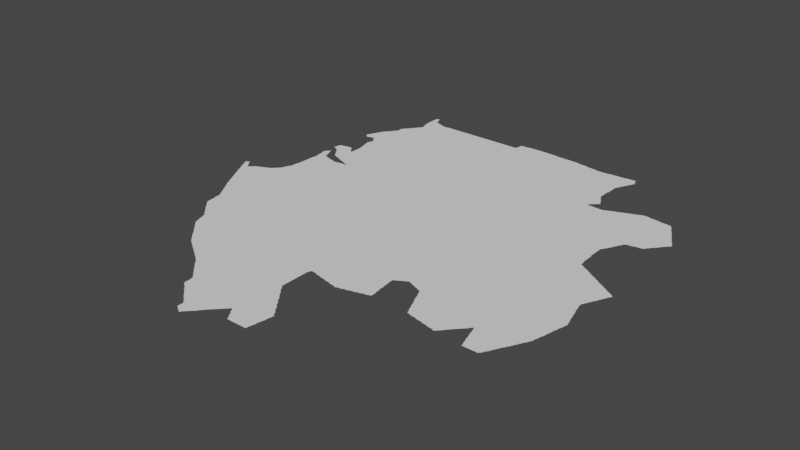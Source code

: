 # Source: gabon.blend  (saved by Blender 3.3.6; exported with 4.5.12 LTS)
import bpy
from mathutils import Matrix  # noqa: F401  (used for matrix-valued properties, if any)

bpy.ops.wm.read_factory_settings(use_empty=True)
scene = bpy.context.scene
scene.name = 'Scene'

# ---- collections
col_collection = bpy.data.collections.new('Collection'); scene.collection.children.link(col_collection)

# ---- node groups
ng_auto_smooth = bpy.data.node_groups.new('Auto Smooth', 'GeometryNodeTree')
_s = ng_auto_smooth.interface.new_socket(name='Geometry', in_out='OUTPUT', socket_type='NodeSocketGeometry')
_s = ng_auto_smooth.interface.new_socket(name='Geometry', in_out='INPUT', socket_type='NodeSocketGeometry')
_s = ng_auto_smooth.interface.new_socket(name='Angle', in_out='INPUT', socket_type='NodeSocketFloat')
_s.subtype = 'ANGLE'
_s.min_value = 0.0
_s.max_value = 3.142
ng_auto_smooth.is_modifier = True
_N = ng_auto_smooth.nodes; _L = ng_auto_smooth.links
n0 = _N.new('NodeGroupOutput'); n0.name = 'Group Output'; n0.location = (480, -100)
n1 = _N.new('NodeGroupInput'); n1.name = 'Group Input'; n1.location = (-420, -300)
n2 = _N.new('NodeGroupInput'); n2.name = 'Group Input.001'; n2.location = (-60, -100)
n3 = _N.new('GeometryNodeSetShadeSmooth'); n3.name = 'Set Shade Smooth'; n3.location = (120, -100)
n3.domain = 'EDGE'
n4 = _N.new('GeometryNodeSetShadeSmooth'); n4.name = 'Set Shade Smooth.001'; n4.location = (300, -100)
n5 = _N.new('GeometryNodeInputMeshEdgeAngle'); n5.name = 'Edge Angle'; n5.location = (-420, -220)
n6 = _N.new('GeometryNodeInputEdgeSmooth'); n6.name = 'Is Edge Smooth'; n6.location = (-60, -160)
n7 = _N.new('GeometryNodeInputShadeSmooth'); n7.name = 'Is Face Smooth'; n7.location = (-240, -340)
n8 = _N.new('FunctionNodeBooleanMath'); n8.name = 'Boolean Math'; n8.location = (-60, -220)
n9 = _N.new('FunctionNodeCompare'); n9.name = 'Compare'; n9.location = (-240, -180)
n9.operation = 'LESS_EQUAL'
_L.new(n5.outputs[0], n9.inputs[0])
_L.new(n4.outputs[0], n0.inputs[0])
_L.new(n1.outputs[1], n9.inputs[1])
_L.new(n9.outputs[0], n8.inputs[0])
_L.new(n7.outputs[0], n8.inputs[1])
_L.new(n2.outputs[0], n3.inputs[0])
_L.new(n6.outputs[0], n3.inputs[1])
_L.new(n3.outputs[0], n4.inputs[0])
_L.new(n8.outputs[0], n3.inputs[2])
n0.is_active_output = True

# ---- world
world_world = bpy.data.worlds.new('World'); scene.world = world_world
world_world.use_nodes = True; world_world.node_tree.nodes.clear()
_N = world_world.node_tree.nodes; _L = world_world.node_tree.links
n0 = _N.new('ShaderNodeOutputWorld'); n0.name = 'World Output'; n0.location = (300, 300)
n1 = _N.new('ShaderNodeBackground'); n1.name = 'Background'; n1.location = (10, 300)
n1.inputs[0].default_value = (0.05088, 0.05088, 0.05088, 1.0)
_L.new(n1.outputs[0], n0.inputs[0])
n0.is_active_output = True
world_world.color = (0.05088, 0.05088, 0.05088)
world_world.use_sun_shadow = False
world_world.sun_shadow_jitter_overblur = 0.0

# ---- meshes
me_mesh = bpy.data.meshes.new('Mesh')
me_mesh.from_pydata([(8.84, -0.9619, -7.018e-08), (8.86, -1.002, -8.821e-08), (8.856, -0.988, -7.753e-08), (8.851, -0.9693, -9.11e-08), (8.88, -1.04, -3.329e-08), (8.876, -1.027, -7.28e-08), (8.871, -1.009, -9.11e-08), (8.896, -1.067, -7.38e-08), (8.891, -1.049, -8.971e-08), (8.915, -0.9681, -9.988e-08), (8.917, -1.107, -7.058e-08), (8.911, -1.089, -8.754e-08), (8.937, -1.147, -7.058e-08), (8.932, -1.129, -8.785e-08), (8.93, -1.11, -9.824e-08), (8.957, -1.186, -6.638e-08), (8.952, -1.169, -8.711e-08), (8.95, -1.15, -9.952e-08), (8.696, -0.6874, -7.311e-08), (8.694, -0.6722, -7.848e-08), (8.717, -0.7266, -7.167e-08), (8.712, -0.7089, -8.785e-08), (8.71, -0.69, -9.926e-08), (8.71, -0.67, -9.848e-08), (8.714, -0.656, -7.166e-08), (8.737, -0.7662, -6.638e-08), (8.732, -0.7487, -8.684e-08), (8.73, -0.73, -9.777e-08), (8.77, -0.69, -1.008e-07), (8.731, -0.6506, -9.842e-08), (8.758, -0.8055, -6.409e-08), (8.753, -0.7887, -8.566e-08), (8.75, -0.77, -9.76e-08), (8.789, -0.7105, -9.911e-08), (8.76, -0.6581, -6.955e-08), (8.748, -0.6514, -8.791e-08), (8.778, -0.8444, -5.771e-08), (8.774, -0.8285, -8.278e-08), (8.77, -0.8098, -9.797e-08), (8.778, -0.76, -9.988e-08), (8.766, -0.6723, -8.043e-08), (8.799, -0.8837, -5.438e-08), (8.794, -0.8684, -8.25e-08), (8.79, -0.8497, -9.5e-08), (8.802, -0.7165, -7.85e-08), (8.784, -0.6941, -7.025e-08), (8.819, -0.9224, -9.126e-08), (8.815, -0.9081, -8.032e-08), (8.811, -0.8895, -9.422e-08), (8.909, -0.802, -9.988e-08), (8.83, -0.77, -9.767e-08), (8.82, -0.74, -3.696e-08), (8.808, -0.7315, -8.67e-08), (8.835, -0.9481, -7.855e-08), (8.831, -0.9295, -9.317e-08), (8.842, -0.7726, -9.701e-08), (8.826, -0.7523, -7.935e-08), (8.841, -0.7684, -4.772e-08), (8.84, -0.765, -3.329e-08), (8.848, -0.7726, -8.967e-08), (8.849, -0.7688, -4.217e-08), (8.855, -0.7655, -8.301e-08), (8.859, -0.7588, -4.217e-08), (8.872, -0.7518, -8.358e-08), (8.879, -0.7388, -4.217e-08), (8.892, -0.7318, -8.564e-08), (8.899, -0.7188, -6.644e-08), (8.912, -0.7118, -8.602e-08), (8.919, -0.6988, -4.217e-08), (8.932, -0.6951, -8.504e-08), (8.951, -0.691, -9.198e-08), (8.958, -0.68, -4.162e-08), (8.737, -0.6381, -5.28e-08), (9.217, -1.625, -6.249e-08), (9.212, -1.609, -9.706e-08), (9.24, -1.743, -4.439e-08), (9.239, -1.728, -6.187e-08), (9.237, -1.709, -7.816e-08), (9.236, -1.689, -8.818e-08), (9.234, -1.67, -9.109e-08), (9.233, -1.65, -8.92e-08), (9.23, -1.63, -9.677e-08), (9.26, -1.885, -7.64e-08), (9.259, -1.868, -6.48e-08), (9.257, -1.849, -7.816e-08), (9.256, -1.829, -8.819e-08), (9.254, -1.81, -8.819e-08), (9.253, -1.79, -9.447e-08), (9.251, -1.77, -9.202e-08), (9.25, -1.75, -9.536e-08), (9.32, -1.434, -9.988e-08), (9.275, -1.905, -7.135e-08), (9.27, -1.89, -9.428e-08), (9.018, -1.303, -7.613e-08), (9.013, -1.288, -8.498e-08), (9.035, -1.327, -7.551e-08), (9.03, -1.31, -9.41e-08), (9.057, -1.365, -6.516e-08), (9.052, -1.349, -8.612e-08), (9.09, -1.329, -9.988e-08), (9.079, -1.402, -4.412e-08), (9.074, -1.388, -7.794e-08), (9.07, -1.37, -9.467e-08), (9.096, -1.427, -7.195e-08), (9.091, -1.409, -9.653e-08), (9.118, -1.464, -6.193e-08), (9.112, -1.449, -8.536e-08), (9.11, -1.43, -9.896e-08), (9.14, -1.502, -4.162e-08), (9.135, -1.488, -7.619e-08), (9.13, -1.47, -9.528e-08), (9.157, -1.526, -7.01e-08), (9.151, -1.509, -8.959e-08), (9.178, -1.563, -5.28e-08), (9.173, -1.548, -9.05e-08), (9.17, -1.53, -9.7e-08), (9.195, -1.587, -7.551e-08), (9.191, -1.569, -9.909e-08), (8.977, -1.226, -6.748e-08), (8.972, -1.209, -8.684e-08), (8.97, -1.19, -9.705e-08), (8.998, -1.265, -8.154e-08), (8.993, -1.249, -8.566e-08), (8.99, -1.23, -9.61e-08), (9.01, -1.27, -9.896e-08), (9.313, -0.7321, -9.988e-08), (8.972, -0.6758, -8.531e-08), (8.991, -0.6714, -6.039e-08), (9.012, -0.6566, -7.401e-08), (9.031, -0.6518, -9.156e-08), (9.05, -0.65, -9.814e-08), (9.071, -0.6324, -8.95e-08), (9.111, -0.6131, -9.895e-08), (9.09, -0.63, -9.744e-08), (9.053, -0.6373, -6.733e-08), (9.094, -0.6179, -6.3e-08), (9.13, -0.6101, -9.398e-08), (9.136, -0.5971, -6.023e-08), (9.151, -0.5907, -9.294e-08), (9.156, -0.5759, -6.703e-08), (9.17, -0.5705, -9.399e-08), (9.176, -0.5559, -6.703e-08), (9.19, -0.5505, -8.883e-08), (9.196, -0.5359, -6.703e-08), (9.216, -0.5153, -6.597e-08), (9.21, -0.5305, -9.257e-08), (9.23, -0.51, -9.681e-08), (9.233, -0.4911, -8.723e-08), (9.237, -0.4738, -6.638e-08), (9.25, -0.47, -9.697e-08), (9.252, -0.4511, -8.785e-08), (9.257, -0.4321, -9.383e-08), (9.271, -0.4108, -8.826e-08), (9.276, -0.392, -7.323e-08), (9.28, -0.3767, -4.439e-08), (9.56, -2.282, -6.886e-08), (9.557, -2.268, -7.142e-08), (9.554, -2.249, -9.052e-08), (9.577, -2.327, -6.825e-08), (9.574, -2.309, -9.436e-08), (9.571, -2.29, -9.246e-08), (9.594, -2.368, -8.092e-08), (9.591, -2.349, -9.234e-08), (9.295, -1.926, -7.491e-08), (9.314, -1.946, -7.382e-08), (9.31, -1.93, -9.76e-08), (9.333, -1.967, -7.732e-08), (9.33, -1.95, -9.926e-08), (9.56, -1.644, -9.988e-08), (9.36, -2.0, -3.329e-08), (9.353, -1.988, -7.999e-08), (9.35, -1.97, -9.749e-08), (9.372, -2.008, -8.024e-08), (9.399, -2.041, -4.217e-08), (9.392, -2.028, -9.451e-08), (9.418, -2.062, -5.327e-08), (9.412, -2.048, -8.906e-08), (9.438, -2.082, -7.659e-08), (9.431, -2.069, -8.928e-08), (9.457, -2.103, -6.126e-08), (9.451, -2.089, -9.083e-08), (9.477, -2.124, -8.296e-08), (9.471, -2.109, -9.185e-08), (9.496, -2.144, -6.703e-08), (9.49, -2.13, -9.399e-08), (9.515, -2.165, -7.135e-08), (9.51, -2.15, -9.451e-08), (9.54, -2.223, -4.439e-08), (9.537, -2.208, -7.513e-08), (9.533, -2.189, -8.694e-08), (9.53, -2.17, -9.647e-08), (9.55, -2.23, -9.339e-08), (9.631, -2.095, -9.988e-08), (9.29, -1.91, -9.409e-08), (9.783, -0.76, -9.988e-08), (9.291, -0.3705, -9.317e-08), (9.294, -0.3508, -8.639e-08), (9.382, -0.3134, -9.988e-08), (9.295, -0.3328, -9.084e-08), (9.297, -0.31, -8.324e-08), (9.298, -0.2906, -7.305e-08), (9.299, -0.2718, -5.842e-08), (9.3, -0.2527, -4.717e-08), (9.31, -0.25, -9.77e-08), (9.31, -0.23, -9.513e-08), (9.311, -0.21, -9.468e-08), (9.312, -0.1903, -9.357e-08), (9.313, -0.1704, -9.273e-08), (9.314, -0.1503, -8.819e-08), (9.315, -0.13, -8.74e-08), (9.316, -0.1104, -8.164e-08), (9.317, -0.09006, -8.088e-08), (9.318, -0.07, -7.491e-08), (9.318, -0.05, -7.491e-08), (9.318, -0.03, -7.491e-08), (9.318, -0.01116, -8.425e-08), (9.43, 0.001094, -9.988e-08), (9.584, -0.1398, -9.988e-08), (9.774, -2.566, -7.468e-08), (9.794, -2.587, -7.698e-08), (9.79, -2.57, -9.948e-08), (9.813, -2.607, -7.778e-08), (9.81, -2.59, -9.778e-08), (9.84, -2.64, -3.329e-08), (9.832, -2.628, -8.229e-08), (9.859, -2.661, -4.217e-08), (9.852, -2.648, -8.368e-08), (9.879, -2.681, -7.115e-08), (9.872, -2.668, -9.03e-08), (9.897, -2.441, -9.988e-08), (9.898, -2.702, -5.327e-08), (9.891, -2.689, -8.835e-08), (9.917, -2.723, -8.014e-08), (9.911, -2.709, -9.321e-08), (9.619, -2.401, -4.217e-08), (9.612, -2.388, -8.469e-08), (9.639, -2.423, -7.674e-08), (9.632, -2.408, -8.776e-08), (9.658, -2.442, -5.327e-08), (9.651, -2.429, -8.401e-08), (9.677, -2.463, -6.126e-08), (9.671, -2.449, -9.349e-08), (9.697, -2.484, -6.354e-08), (9.691, -2.469, -9.015e-08), (9.716, -2.504, -6.703e-08), (9.71, -2.49, -9.294e-08), (9.735, -2.525, -7.135e-08), (9.73, -2.51, -9.492e-08), (9.755, -2.546, -7.037e-08), (9.75, -2.53, -9.587e-08), (9.77, -2.55, -9.489e-08), (10.05, -1.684, -9.988e-08), (9.73, 0.1299, -9.977e-08), (10.14, -2.881, -5.527e-08), (10.15, -2.887, -8.784e-08), (10.17, -2.904, -7.166e-08), (10.17, -2.89, -9.773e-08), (10.2, -2.922, -5.28e-08), (10.19, -2.909, -9.886e-08), (10.21, -2.927, -8.888e-08), (10.23, -2.944, -7.311e-08), (10.23, -2.93, -9.614e-08), (9.937, -2.743, -7.962e-08), (9.931, -2.729, -9.185e-08), (9.951, -2.748, -8.804e-08), (9.972, -2.765, -8.056e-08), (9.995, -2.783, -8.202e-08), (9.99, -2.77, -9.542e-08), (10.02, -2.8, -4.162e-08), (10.01, -2.789, -9.755e-08), (10.03, -2.806, -8.519e-08), (10.05, -2.823, -6.95e-08), (10.05, -2.81, -9.429e-08), (10.08, -2.841, -7.04e-08), (10.07, -2.829, -8.978e-08), (10.09, -2.847, -8.238e-08), (10.11, -2.864, -6.869e-08), (10.11, -2.85, -9.977e-08), (10.13, -2.869, -9.659e-08), (10.3, -2.399, -9.988e-08), (10.2, -0.2288, -9.988e-08), (8.9, -1.08, -6.136e-08), (8.743, -0.6371, 6.576e-08), (9.2, -1.6, -3.622e-08), (9.04, -1.34, 3.329e-08), (9.0, -0.66, 3.329e-08), (9.26, -0.42, 3.329e-08), (9.58, -2.34, 3.329e-08), (9.6, -2.38, -3.691e-08), (9.38, -2.02, 3.329e-08), (9.82, -2.62, -3.572e-08), (9.96, -2.76, 3.329e-08), (9.3, 0.2527, -4.717e-08), (9.298, 0.271, -7.14e-08), (9.296, 0.2908, -8.359e-08), (9.295, 0.3091, -7.787e-08), (9.32, 0.01001, -9.526e-08), (9.32, 0.06469, -4.578e-08), (9.32, 0.1325, -4.703e-08), (9.317, 0.1511, -7.588e-08), (9.314, 0.1904, -8.788e-08), (9.312, 0.2104, -8.963e-08), (9.311, 0.2304, -9.228e-08), (9.31, 0.25, -1.064e-07), (9.312, 0.3285, -9.463e-08), (9.33, 0.07, -9.881e-08), (9.33, 0.09, -9.364e-08), (9.33, 0.11, -9.364e-08), (9.33, 0.13, -9.963e-08), (9.316, 0.171, -9.279e-08), (9.37, 0.33, -1.006e-07), (9.41, 0.23, -9.742e-08), (9.382, 0.3263, -8.572e-08), (9.408, 0.2491, -9.277e-08), (9.39, 0.2897, -9.339e-08), (9.386, 0.309, -8.565e-08), (9.405, 0.2683, -8.025e-08), (9.401, 0.2824, -4.412e-08), (9.43, 0.1898, -9.677e-08), (9.427, 0.2089, -8.664e-08), (9.423, 0.2273, -6.733e-08), (9.449, 0.1856, -8.627e-08), (9.468, 0.1825, -7.38e-08), (9.49, 0.1694, -9.414e-08), (9.482, 0.18, -4.162e-08), (9.498, 0.3165, -5.868e-08), (9.509, 0.1669, -8.954e-08), (9.515, 0.2967, -6.921e-08), (9.51, 0.3105, -9.317e-08), (9.529, 0.1638, -8.023e-08), (9.531, 0.2931, -9.103e-08), (9.569, 0.1482, -9.627e-08), (9.55, 0.1499, -9.692e-08), (9.545, 0.161, -5.375e-08), (9.555, 0.279, -5.375e-08), (9.55, 0.2902, -9.679e-08), (9.571, 0.2751, -8.707e-08), (9.589, 0.1451, -8.494e-08), (9.6, 0.26, -3.329e-08), (9.591, 0.271, -9.338e-08), (9.816, 0.4431, -9.988e-08), (9.3, 0.3219, -4.162e-08), (9.297, 0.5147, -6.685e-08), (9.299, 0.527, -5.76e-08), (9.311, 0.5118, -8.894e-08), (9.31, 0.53, -9.848e-08), (9.311, 0.5495, -9.319e-08), (9.314, 0.5692, -9.373e-08), (9.316, 0.5888, -8.016e-08), (9.319, 0.6059, -5.327e-08), (9.318, 0.3422, -7.301e-08), (9.331, 0.3492, -9.099e-08), (9.333, 0.4973, -6.541e-08), (9.33, 0.51, -9.926e-08), (9.37, 0.5462, -9.988e-08), (9.33, 0.61, -9.77e-08), (9.331, 0.6226, -7.237e-08), (9.337, 0.3645, -8.384e-08), (9.35, 0.3696, -9.492e-08), (9.356, 0.3862, -9.988e-08), (9.356, 0.3885, -5.993e-08), (9.357, 0.39, -3.329e-08), (9.358, 0.3862, -4.994e-08), (9.358, 0.3887, -4.994e-08), (9.353, 0.3824, -8.99e-08), (9.354, 0.3862, -4.217e-08), (9.357, 0.3824, -8.99e-08), (9.349, 0.3812, -4.217e-08), (9.351, 0.493, -9.076e-08), (9.351, 0.6244, -8.815e-08), (9.368, 0.3491, -8.872e-08), (9.364, 0.3681, -7.581e-08), (9.36, 0.3819, -4.162e-08), (9.375, 0.4783, -5.693e-08), (9.37, 0.49, -9.606e-08), (9.371, 0.6265, -9.191e-08), (9.399, 0.4588, -7.144e-08), (9.392, 0.4722, -9.7e-08), (9.39, 0.6283, -9.422e-08), (9.417, 0.4346, -6.95e-08), (9.411, 0.451, -8.978e-08), (9.41, 0.6299, -9.655e-08), (9.44, 0.3981, -4.162e-08), (9.434, 0.4123, -7.608e-08), (9.43, 0.4302, -9.396e-08), (9.515, 0.4545, -9.988e-08), (9.432, 0.6419, -7.405e-08), (9.457, 0.3757, -6.354e-08), (9.452, 0.3913, -9.73e-08), (9.471, 0.6459, -9.822e-08), (9.451, 0.6439, -8.802e-08), (9.48, 0.34, -3.329e-08), (9.475, 0.3527, -7.37e-08), (9.47, 0.3703, -9.474e-08), (9.492, 0.3316, -8.367e-08), (9.49, 0.6478, -9.357e-08), (9.509, 0.6487, -8.279e-08), (9.547, 0.6076, -8.512e-08), (9.528, 0.6282, -8.616e-08), (9.55, 0.59, -9.926e-08), (9.54, 0.62, -3.329e-08), (9.59, 0.5495, -9.348e-08), (9.57, 0.5698, -9.677e-08), (9.566, 0.5867, -7.469e-08), (9.615, 0.51, -9.988e-08), (9.605, 0.535, -9.688e-08), (9.584, 0.5653, -7.132e-08), (9.417, 0.64, -4.439e-08), (9.522, 0.6422, -5.327e-08), (9.56, 0.9367, -6.761e-08), (9.558, 0.9517, -7.14e-08), (9.58, 0.8581, -4.162e-08), (9.578, 0.8722, -7.242e-08), (9.575, 0.8911, -9.361e-08), (9.572, 0.9106, -8.963e-08), (9.57, 0.9302, -9.439e-08), (9.6, 0.7781, -4.162e-08), (9.598, 0.7921, -6.784e-08), (9.595, 0.8111, -8.519e-08), (9.593, 0.8307, -8.92e-08), (9.59, 0.8503, -9.349e-08), (9.357, 1.157, -6.126e-08), (9.356, 1.168, -6.646e-08), (9.36, 1.18, -3.329e-08), (9.377, 1.137, -6.126e-08), (9.371, 1.151, -9.185e-08), (9.376, 1.208, -7.205e-08), (9.38, 1.222, -4.162e-08), (9.397, 1.117, -6.126e-08), (9.391, 1.131, -9.23e-08), (9.371, 1.189, -9.229e-08), (9.391, 1.229, -9.118e-08), (9.395, 1.248, -8.025e-08), (9.399, 1.262, -4.412e-08), (9.41, 1.112, -8.882e-08), (9.56, 1.271, -9.988e-08), (9.411, 1.269, -9.317e-08), (9.429, 1.115, -8.182e-08), (9.415, 1.288, -8.456e-08), (9.448, 1.118, -6.207e-08), (9.45, 1.13, -9.926e-08), (9.469, 1.131, -9.677e-08), (9.489, 1.134, -8.586e-08), (9.508, 1.138, -9.083e-08), (9.538, 1.116, -6.193e-08), (9.532, 1.131, -9.941e-08), (9.557, 0.9655, -6.685e-08), (9.56, 1.078, -4.162e-08), (9.555, 1.092, -7.855e-08), (9.57, 0.97, -9.681e-08), (9.574, 0.9882, -8.238e-08), (9.579, 1.002, -4.412e-08), (9.577, 1.055, -6.95e-08), (9.571, 1.071, -8.94e-08), (9.55, 1.11, -9.467e-08), (9.591, 1.009, -9.243e-08), (9.59, 1.022, -4.162e-08), (9.59, 1.03, -3.329e-08), (9.593, 1.028, -9.123e-08), (9.587, 1.036, -6.511e-08), (9.59, 1.05, -9.704e-08), (9.419, 1.304, -5.438e-08), (9.43, 1.31, -9.34e-08), (9.434, 1.328, -8.25e-08), (9.439, 1.345, -5.951e-08), (9.45, 1.35, -9.626e-08), (9.454, 1.368, -8.424e-08), (9.458, 1.386, -7.702e-08), (9.47, 1.39, -9.681e-08), (9.473, 1.408, -8.363e-08), (9.479, 1.421, -7.967e-08), (9.497, 1.444, -6.326e-08), (9.492, 1.429, -9.368e-08), (9.511, 1.449, -8.831e-08), (9.516, 1.465, -6.796e-08), (9.53, 1.47, -9.177e-08), (9.535, 1.486, -7.491e-08), (9.55, 1.49, -9.924e-08), (9.553, 1.508, -7.012e-08), (9.56, 1.52, -3.329e-08), (9.572, 1.528, -8.587e-08), (9.578, 1.542, -5.327e-08), (9.591, 1.549, -9.348e-08), (9.607, 0.1421, -6.981e-08), (9.612, 0.2568, -8.066e-08), (9.63, 0.1293, -9.402e-08), (9.62, 0.14, -3.329e-08), (9.631, 0.2528, -9.602e-08), (9.65, 0.1273, -9.435e-08), (9.655, 0.2383, -5.693e-08), (9.65, 0.25, -9.681e-08), (9.67, 0.128, -9.411e-08), (9.671, 0.2346, -9.021e-08), (9.69, 0.1286, -9.507e-08), (9.698, 0.22, -4.162e-08), (9.691, 0.2307, -9.779e-08), (9.71, 0.1297, -9.561e-08), (9.712, 0.2164, -8.297e-08), (9.738, 0.14, -4.162e-08), (9.731, 0.2122, -9.135e-08), (9.75, 0.14, -6.313e-08), (9.754, 0.1981, -6.084e-08), (9.75, 0.21, -9.781e-08), (9.771, 0.1416, -7.758e-08), (9.771, 0.1942, -8.883e-08), (9.791, 0.1421, -8.219e-08), (9.798, 0.18, -4.162e-08), (9.791, 0.1907, -9.69e-08), (9.81, 0.1433, -8.84e-08), (9.812, 0.1764, -8.297e-08), (9.845, 0.1447, -9.818e-08), (9.831, 0.1443, -9.004e-08), (9.831, 0.1722, -9.825e-08), (9.848, 0.16, -4.162e-08), (9.855, 0.1447, -8.74e-08), (9.856, 0.1577, -6.511e-08), (9.85, 0.17, -9.77e-08), (9.865, 0.145, -9.739e-08), (9.865, 0.155, -8.761e-08), (9.611, 0.5335, -5.993e-08), (9.61, 0.5362, -4.994e-08), (9.61, 0.5375, -3.329e-08), (9.614, 0.5335, -7.051e-08), (9.615, 0.5362, -4.994e-08), (9.615, 0.5387, -4.994e-08), (9.603, 0.5433, -6.293e-08), (9.6, 0.55, -3.329e-08), (9.617, 0.545, -8.324e-08), (9.617, 0.555, -8.324e-08), (9.617, 0.57, -8.324e-08), (9.617, 0.59, -8.324e-08), (9.617, 0.61, -8.324e-08), (9.618, 0.6294, -9.136e-08), (9.689, 0.7272, -9.988e-08), (9.618, 0.65, -8.321e-08), (9.618, 0.67, -7.491e-08), (9.618, 0.69, -7.491e-08), (9.618, 0.7106, -7.305e-08), (9.616, 0.731, -8.279e-08), (9.613, 0.7507, -8.874e-08), (9.611, 0.7703, -9.791e-08), (9.904, 1.279, -9.988e-08), (9.593, 1.022, -9.487e-08), (9.597, 1.564, -7.897e-08), (9.61, 1.57, -9.399e-08), (9.615, 1.59, -8.875e-08), (9.614, 1.611, -9.07e-08), (9.613, 1.63, -9.746e-08), (9.612, 1.65, -9.159e-08), (9.613, 1.668, -8.238e-08), (9.619, 1.681, -6.6e-08), (9.632, 1.689, -8.791e-08), (9.638, 1.704, -7.609e-08), (9.651, 1.709, -9.306e-08), (9.656, 1.725, -6.973e-08), (9.67, 1.73, -9.677e-08), (9.674, 1.747, -7.55e-08), (9.69, 1.75, -9.926e-08), (9.693, 1.768, -8.346e-08), (9.699, 1.781, -4.217e-08), (9.711, 1.789, -9.505e-08), (9.717, 1.804, -6.023e-08), (9.73, 1.81, -9.399e-08), (9.736, 1.826, -7.166e-08), (9.886, 1.771, -9.988e-08), (9.75, 1.83, -9.76e-08), (9.754, 1.847, -7.877e-08), (9.76, 1.86, -3.329e-08), (9.772, 1.868, -9.541e-08), (9.778, 1.882, -7.253e-08), (9.791, 1.889, -9.427e-08), (9.797, 1.904, -8.059e-08), (9.81, 1.91, -9.5e-08), (9.779, 2.055, -4.606e-08), (9.777, 2.071, -7.658e-08), (9.774, 2.091, -8.897e-08), (9.773, 2.11, -8.997e-08), (9.773, 2.13, -9.34e-08), (9.773, 2.2, -9.156e-08), (9.799, 1.974, -5.327e-08), (9.796, 1.991, -8.417e-08), (9.794, 2.011, -8.674e-08), (9.792, 2.031, -9.039e-08), (9.79, 2.05, -9.732e-08), (9.809, 2.249, -9.988e-08), (9.809, 1.921, -4.217e-08), (9.81, 1.928, -4.162e-08), (9.813, 1.922, -8.99e-08), (9.813, 1.928, -8.99e-08), (9.809, 1.936, -6.313e-08), (9.811, 1.951, -9.751e-08), (9.81, 1.97, -9.77e-08), (9.928, 2.063, -9.988e-08), (9.87, 2.21, -9.903e-08), (9.85, 2.23, -9.848e-08), (9.866, 2.224, -6.614e-08), (9.889, 2.209, -9.095e-08), (9.93, 2.19, -9.86e-08), (9.909, 2.205, -8.057e-08), (9.773, 2.25, -9.156e-08), (9.772, 2.27, -9.427e-08), (9.771, 2.29, -9.49e-08), (9.771, 2.31, -9.275e-08), (9.773, 2.323, -7.341e-08), (9.791, 2.328, -9.15e-08), (9.828, 2.309, -9.536e-08), (9.81, 2.33, -9.848e-08), (9.814, 2.342, -6.3e-08), (9.845, 2.269, -8.901e-08), (9.83, 2.29, -9.681e-08), (9.824, 2.329, -7.955e-08), (9.821, 2.342, -4.412e-08), (9.849, 2.249, -8.953e-08), (9.841, 2.286, -5.845e-08), (10.59, 0.502, -9.988e-08), (10.44, 1.606, -9.988e-08), (9.925, 2.201, -5.375e-08), (9.949, 2.187, -8.686e-08), (9.967, 2.183, -7.13e-08), (9.989, 2.169, -9.115e-08), (9.98, 2.18, -3.329e-08), (10.03, 2.15, -9.648e-08), (10.01, 2.165, -8.209e-08), (10.02, 2.161, -5.375e-08), (10.09, 2.15, -9.932e-08), (10.05, 2.15, -9.578e-08), (10.12, 2.16, -5.535e-08), (10.11, 2.15, -9.733e-08), (10.23, 2.112, -9.988e-08), (10.26, 2.16, -6.243e-08), (10.52, -3.202, -7.626e-08), (10.54, -3.224, -8.096e-08), (10.53, -3.209, -8.928e-08), (10.56, -3.243, -6.126e-08), (10.55, -3.229, -9.409e-08), (10.26, -2.962, -5.868e-08), (10.25, -2.95, -9.489e-08), (10.27, -2.968, -8.969e-08), (10.29, -2.985, -7.491e-08), (10.29, -2.97, -9.941e-08), (10.32, -3.002, -6.193e-08), (10.31, -2.99, -9.466e-08), (10.33, -3.008, -8.867e-08), (10.35, -3.027, -8.026e-08), (10.37, -3.047, -8.951e-08), (10.37, -3.03, -9.926e-08), (10.4, -3.08, -3.329e-08), (10.39, -3.067, -7.894e-08), (10.39, -3.05, -9.926e-08), (10.42, -3.1, -3.329e-08), (10.41, -3.088, -8.794e-08), (10.43, -3.108, -9.309e-08), (10.46, -3.141, -7.049e-08), (10.45, -3.128, -8.5e-08), (10.48, -3.161, -7.096e-08), (10.47, -3.148, -8.602e-08), (10.5, -3.182, -7.598e-08), (10.49, -3.169, -8.768e-08), (10.51, -3.189, -8.928e-08), (11.08, -1.704, -9.988e-08), (10.58, -0.9507, -9.988e-08), (10.73, -3.527, -7.732e-08), (10.75, -3.546, -7.382e-08), (10.75, -3.53, -9.926e-08), (10.77, -3.565, -7.166e-08), (10.77, -3.55, -9.636e-08), (10.79, -3.584, -6.796e-08), (10.79, -3.57, -9.785e-08), (10.82, -3.603, -6.633e-08), (10.81, -3.59, -9.202e-08), (10.84, -3.623, -6.126e-08), (10.83, -3.609, -9.185e-08), (10.86, -3.642, -7.598e-08), (10.85, -3.629, -9.033e-08), (10.88, -3.661, -4.217e-08), (10.87, -3.648, -8.654e-08), (10.58, -3.263, -8.07e-08), (10.57, -3.249, -9.707e-08), (10.6, -3.284, -6.703e-08), (10.59, -3.27, -8.951e-08), (10.62, -3.304, -6.703e-08), (10.61, -3.29, -9.399e-08), (10.64, -3.325, -7.275e-08), (10.63, -3.31, -9.278e-08), (10.66, -3.462, -7.501e-08), (10.66, -3.45, -8.563e-08), (10.66, -3.43, -8.74e-08), (10.66, -3.41, -8.74e-08), (10.66, -3.37, -8.735e-08), (10.65, -3.349, -9.868e-08), (10.65, -3.33, -9.476e-08), (10.68, -3.481, -4.217e-08), (10.67, -3.468, -9.126e-08), (10.87, -3.294, -9.988e-08), (10.69, -3.488, -8.231e-08), (10.71, -3.507, -8.205e-08), (10.73, -3.51, -9.97e-08), (10.66, -2.959, -9.988e-08), (11.14, -1.063, -9.988e-08), (11.13, -0.3557, -9.988e-08), (11.0, -3.849, -6.837e-08), (11.01, -3.864, -7.025e-08), (11.01, -3.85, -9.848e-08), (11.04, -3.881, -4.412e-08), (11.03, -3.869, -9.182e-08), (11.1, -3.797, -9.988e-08), (11.05, -3.886, -8.935e-08), (11.07, -3.903, -6.516e-08), (11.07, -3.89, -9.224e-08), (11.1, -3.92, -3.329e-08), (11.09, -3.908, -8.826e-08), (11.11, -3.922, -5.771e-08), (11.11, -3.909, -9.294e-08), (11.13, -3.889, -9.044e-08), (11.12, -3.903, -6.126e-08), (11.14, -3.884, -6.326e-08), (11.15, -3.869, -8.928e-08), (11.16, -3.862, -5.327e-08), (11.17, -3.849, -8.835e-08), (11.18, -3.841, -4.217e-08), (10.9, -3.68, -3.329e-08), (10.89, -3.668, -8.403e-08), (10.91, -3.687, -8.53e-08), (10.93, -3.706, -7.766e-08), (10.93, -3.69, -9.926e-08), (10.95, -3.726, -7.468e-08), (10.95, -3.71, -9.67e-08), (10.97, -3.745, -7.135e-08), (10.97, -3.73, -9.597e-08), (11.0, -3.83, -7.491e-08), (11.0, -3.79, -4.994e-08), (11.0, -3.766, -6.511e-08), (10.99, -3.75, -9.427e-08), (11.03, -3.6, -9.988e-08), (11.0, -3.812, -8.727e-08), (11.19, -3.828, -8.602e-08), (11.29, -3.44, -9.988e-08), (11.14, -2.725, -9.988e-08), (11.35, 0.3577, -9.988e-08), (11.2, -3.821, -4.217e-08), (11.21, -3.808, -8.368e-08), (11.23, -3.788, -7.842e-08), (11.25, -3.767, -9.284e-08), (11.24, -3.78, -3.329e-08), (11.25, -3.75, -9.664e-08), (11.27, -3.747, -7.766e-08), (11.27, -3.73, -9.292e-08), (11.29, -3.726, -7.468e-08), (11.29, -3.71, -9.76e-08), (11.3, -3.706, -8.43e-08), (11.31, -3.69, -9.587e-08), (11.32, -3.685, -7.135e-08), (11.33, -3.67, -9.5e-08), (11.35, -3.65, -9.128e-08), (11.34, -3.664, -6.703e-08), (11.36, -3.644, -6.873e-08), (11.37, -3.629, -9.185e-08), (11.38, -3.623, -7.763e-08), (11.39, -3.609, -9.003e-08), (11.4, -3.603, -5.28e-08), (11.41, -3.589, -8.928e-08), (11.42, -3.582, -7.249e-08), (11.43, -3.569, -9.183e-08), (11.44, -3.561, -6.674e-08), (11.45, -3.548, -8.602e-08), (11.47, -3.528, -7.917e-08), (11.46, -3.541, -4.217e-08), (11.52, -3.526, -1.49e-07), (11.48, -3.496, -9.988e-08), (11.49, -3.504, -4.994e-08), (11.5, -3.501, -5.993e-08), (11.5, -3.504, -4.994e-08), (11.5, -3.501, -5.993e-08), (11.49, -3.507, -6.326e-08), (11.48, -3.514, -7.222e-08), (11.49, -3.51, -6.358e-08), (11.51, -3.199, -9.988e-08), (11.51, -3.509, -9.182e-08), (11.51, -3.455, -9.988e-08), (11.51, -3.062, -9.988e-08), (11.52, -2.894, -9.988e-08), (11.52, -2.587, -7.491e-08), (11.44, -2.182, -9.988e-08), (11.52, -1.58, -9.988e-08), (11.51, -1.259, -9.988e-08), (11.51, -1.121, -9.988e-08), (11.52, -1.0, -9.988e-08), (12.0, -0.828, -9.988e-08), (11.54, -3.562, -4.412e-08), (11.53, -3.548, -8.282e-08), (11.53, -3.53, 7.998e-08), (11.56, -3.586, -6.869e-08), (11.55, -3.569, -1.654e-08), (11.58, -3.622, -7.186e-08), (11.57, -3.608, -8.282e-08), (11.57, -3.59, -9.76e-08), (11.6, -3.646, -6.869e-08), (11.59, -3.629, -9.182e-08), (11.62, -3.682, -4.412e-08), (11.61, -3.668, -9.617e-08), (11.61, -3.65, -9.677e-08), (11.69, -3.569, -9.988e-08), (11.63, -3.686, -9.139e-08), (11.65, -3.686, -8.99e-08), (11.67, -3.686, -8.99e-08), (11.69, -3.686, -8.99e-08), (11.71, -3.686, -8.99e-08), (11.73, -3.686, -8.99e-08), (11.75, -3.686, -8.99e-08), (11.77, -3.686, -8.99e-08), (11.79, -3.686, -8.99e-08), (11.81, -3.686, -8.99e-08), (11.83, -3.686, -8.99e-08), (11.91, -3.63, -1.006e-07), (11.55, -3.421, -2.497e-08), (11.55, -3.358, -4.994e-08), (11.55, -3.302, -4.994e-08), (11.78, -3.334, -9.988e-08), (11.55, -3.043, -4.994e-08), (11.55, -3.0, -4.994e-08), (11.55, -2.94, -2.497e-08), (11.66, -3.014, -9.988e-08), (11.63, -2.89, -9.488e-08), (11.65, -2.911, -9.169e-08), (11.66, -2.917, -7.631e-08), (11.64, -2.896, -6.873e-08), (11.67, -2.95, -9.926e-08), (11.67, -2.932, -8.382e-08), (11.71, -2.991, -9.215e-08), (11.69, -2.97, -9.677e-08), (11.69, -2.953, -7.55e-08), (11.7, -2.975, -6.796e-08), (11.74, -3.02, -6.552e-08), (11.73, -3.012, -8.557e-08), (11.72, -2.998, -5.327e-08), (11.81, -3.13, -9.805e-08), (11.75, -3.05, -9.413e-08), (11.75, -3.033, -7.814e-08), (11.78, -3.076, -7.847e-08), (11.77, -3.071, -9.294e-08), (11.76, -3.055, -6.973e-08), (11.81, -3.112, -8.098e-08), (11.79, -3.091, -8.67e-08), (11.85, -3.171, -8.917e-08), (11.83, -3.15, -9.317e-08), (11.82, -3.134, -7.166e-08), (11.57, -2.79, -9.526e-08), (11.57, -2.63, -9.511e-08), (11.57, -2.81, -9.591e-08), (11.57, -2.77, -9.275e-08), (11.57, -2.75, -9.275e-08), (11.57, -2.73, -9.275e-08), (11.57, -2.71, -9.275e-08), (11.57, -2.69, -9.275e-08), (11.57, -2.67, -9.275e-08), (11.57, -2.65, -9.275e-08), (11.57, -2.61, -9.215e-08), (11.59, -2.831, -8.959e-08), (11.58, -2.816, -6.354e-08), (11.61, -2.852, -8.309e-08), (11.6, -2.839, -4.217e-08), (11.62, -2.873, -7.491e-08), (11.57, -2.532, -9.848e-08), (11.57, -2.39, -9.672e-08), (11.57, -2.55, -9.364e-08), (11.57, -2.51, -9.364e-08), (11.57, -2.49, -9.364e-08), (11.57, -2.47, -9.364e-08), (11.57, -2.45, -9.364e-08), (11.57, -2.43, -9.364e-08), (11.57, -2.41, -9.364e-08), (11.58, -2.383, -5.989e-08), (11.58, -2.37, -4.994e-08), (11.59, -2.345, -6.283e-08), (11.61, -2.344, -8.818e-08), (11.63, -2.347, -9.96e-08), (11.65, -2.349, -9.426e-08), (11.67, -2.361, -5.29e-08), (11.67, -2.35, -9.898e-08), (11.69, -2.363, -8.432e-08), (11.71, -2.366, -9.132e-08), (11.73, -2.368, -9.321e-08), (11.76, -2.38, -4.162e-08), (11.75, -2.37, -9.824e-08), (11.77, -2.382, -7.684e-08), (11.79, -2.384, -9.685e-08), (11.81, -2.387, -9.203e-08), (11.83, -2.389, -9.512e-08), (11.85, -1.931, -9.988e-08), (11.55, -1.503, -4.994e-08), (11.55, -1.46, -4.994e-08), (11.55, -1.415, -4.994e-08), (11.55, -1.36, -4.994e-08), (11.81, -1.258, -9.988e-08), (11.55, -1.24, -4.994e-08), (11.55, -1.2, -4.994e-08), (11.55, -1.138, -2.497e-08), (11.94, -0.2311, -9.988e-08), (11.52, 0.0, -9.988e-08), (11.55, 0.02, -4.994e-08), (11.85, -3.686, -8.99e-08), (11.89, -3.686, -9.152e-08), (11.93, -3.51, -9.817e-08), (11.91, -3.65, -9.4e-08), (11.91, -3.686, -8.018e-08), (11.91, -3.67, -8.997e-08), (11.92, -3.589, -8.536e-08), (11.93, -3.55, -9.413e-08), (11.92, -3.623, -4.439e-08), (11.92, -3.608, -6.48e-08), (11.93, -3.569, -8.685e-08), (11.93, -3.53, -9.073e-08), (11.88, -3.214, -8.668e-08), (11.87, -3.21, -9.848e-08), (11.89, -3.23, -9.492e-08), (11.93, -3.29, -9.786e-08), (11.93, -3.272, -8.696e-08), (11.91, -3.251, -8.94e-08), (11.9, -3.236, -6.023e-08), (11.92, -3.259, -4.217e-08), (11.94, -3.503, -6.386e-08), (11.94, -3.488, -6.48e-08), (11.94, -3.47, -8.005e-08), (11.95, -3.449, -8.48e-08), (11.95, -3.43, -8.952e-08), (11.95, -3.41, -9.144e-08), (11.95, -3.39, -9.369e-08), (11.96, -3.368, -6.709e-08), (11.95, -3.31, -9.982e-08), (11.94, -3.293, -7.299e-08), (11.96, -3.349, -7.915e-08), (11.97, -3.324, -5.993e-08), (11.97, -3.321, -5.993e-08), (11.97, -3.327, -9.555e-08), (11.96, -3.335, -8.386e-08), (11.96, -3.316, -6.633e-08), (11.87, -3.192, -8.565e-08), (11.84, -3.156, -6.326e-08), (11.86, -3.178, -4.162e-08), (11.85, -2.401, -5.327e-08), (11.85, -2.39, -9.963e-08), (11.87, -2.403, -8.376e-08), (11.89, -2.405, -9.109e-08), (11.91, -2.408, -9.942e-08), (11.94, -2.42, -4.162e-08), (11.93, -2.41, -9.987e-08), (11.95, -2.422, -7.683e-08), (11.97, -2.424, -8.878e-08), (11.99, -2.427, -9.203e-08), (12.01, -2.429, -9.41e-08), (12.03, -2.441, -5.327e-08), (12.03, -2.43, -9.77e-08), (12.05, -2.443, -7.613e-08), (12.07, -2.441, -6.049e-08), (12.07, -2.43, -9.983e-08), (12.09, -2.429, -9.325e-08), (12.11, -2.426, -9.709e-08), (12.13, -2.424, -7.724e-08), (12.15, -2.421, -5.327e-08), (12.15, -2.41, -9.77e-08), (12.17, -2.409, -9.27e-08), (12.19, -2.406, -8.785e-08), (12.21, -2.403, -7.218e-08), (12.22, -2.4, -4.578e-08), (12.23, -2.39, -9.525e-08), (12.25, -2.388, -9.191e-08), (12.27, -2.385, -8.604e-08), (12.29, -2.382, -6.971e-08), (12.3, -2.38, -4.162e-08), (12.31, -2.37, -9.888e-08), (12.33, -2.367, -9.102e-08), (12.35, -2.364, -9.243e-08), (12.37, -2.362, -5.916e-08), (12.37, -2.35, -9.809e-08), (12.39, -2.349, -9.33e-08), (12.41, -2.346, -8.983e-08), (12.43, -2.344, -7.916e-08), (12.45, -2.341, -5.845e-08), (12.45, -2.33, -9.77e-08), (12.49, -2.251, -9.451e-08), (12.47, -2.329, -9.473e-08), (12.49, -2.31, -9.361e-08), (12.33, -2.181, -9.988e-08), (12.47, -2.17, -9.907e-08), (12.45, -1.99, -9.877e-08), (12.45, -1.93, -9.714e-08), (12.47, -2.13, -9.434e-08), (12.46, -2.012, -7.249e-08), (12.45, -1.97, -9.241e-08), (12.45, -1.95, -9.144e-08), (12.47, -2.15, -9.253e-08), (12.47, -2.11, -9.038e-08), (12.47, -2.09, -8.99e-08), (12.46, -2.07, -8.606e-08), (12.46, -2.051, -8.234e-08), (12.46, -2.031, -7.454e-08), (12.46, -1.995, -4.578e-08), (12.45, -1.909, -9.094e-08), (12.46, -1.901, -6.939e-08), (12.47, -1.889, -9.109e-08), (12.64, -1.614, -9.988e-08), (12.65, -0.1812, -9.988e-08), (12.49, -2.326, -8.052e-08), (12.49, -2.29, -9.156e-08), (12.49, -2.27, -8.876e-08), (12.48, -2.231, -8.299e-08), (12.48, -2.211, -7.588e-08), (12.48, -2.192, -6.187e-08), (12.48, -2.174, -4.661e-08), (12.49, -1.884, -7.753e-08), (12.51, -1.869, -8.658e-08), (12.53, -1.863, -7.167e-08), (12.53, -1.85, -9.65e-08), (12.55, -1.848, -8.26e-08), (12.57, -1.842, -6.409e-08), (12.57, -1.83, -9.677e-08), (12.59, -1.826, -7.834e-08), (12.6, -1.821, -5.438e-08), (12.61, -1.81, -9.926e-08), (12.64, -1.82, -3.329e-08), (12.63, -1.809, -9.415e-08), (12.65, -1.823, -7.994e-08), (12.67, -1.827, -9.288e-08), (12.69, -1.842, -5.693e-08), (12.69, -1.83, -9.681e-08), (12.71, -1.846, -9.041e-08), (12.74, -1.86, -4.162e-08), (12.73, -1.849, -9.234e-08), (12.75, -1.864, -8.277e-08), (12.77, -1.868, -9.23e-08), (12.79, -1.882, -6.564e-08), (12.79, -1.87, -9.835e-08), (12.74, -0.9806, -9.988e-08), (13.0, -2.267, -7.142e-08), (12.99, -2.249, -8.777e-08), (13.02, -2.324, -7.619e-08), (13.02, -2.308, -8.091e-08), (13.01, -2.289, -9.007e-08), (13.03, -2.346, -7.869e-08), (13.03, -2.33, -9.51e-08), (13.05, -2.348, -9.381e-08), (13.08, -2.36, -4.439e-08), (13.07, -2.35, -9.517e-08), (13.09, -2.362, -7.712e-08), (13.11, -2.364, -8.874e-08), (12.86, -1.944, -7.203e-08), (12.86, -1.928, -8.025e-08), (12.88, -1.986, -6.3e-08), (12.87, -1.969, -8.529e-08), (12.87, -1.95, -9.058e-08), (12.9, -2.042, -4.162e-08), (12.9, -2.028, -7.513e-08), (12.89, -2.009, -8.737e-08), (12.89, -1.99, -9.848e-08), (12.92, -2.085, -5.375e-08), (12.91, -2.069, -8.147e-08), (12.91, -2.049, -9.655e-08), (12.94, -2.127, -6.541e-08), (12.93, -2.109, -8.664e-08), (12.93, -2.09, -9.554e-08), (12.96, -2.183, -4.439e-08), (12.96, -2.168, -7.584e-08), (12.95, -2.149, -8.914e-08), (12.95, -2.13, -9.872e-08), (12.98, -2.225, -7.814e-08), (12.97, -2.209, -8.45e-08), (12.97, -2.19, -9.337e-08), (13.12, -2.106, -9.988e-08), (12.99, -2.23, -9.963e-08), (12.81, -1.887, -8.94e-08), (12.84, -1.901, -5.438e-08), (12.83, -1.89, -9.595e-08), (12.85, -1.909, -9.678e-08), (13.51, -1.705, -9.988e-08), (13.48, -0.8448, -9.988e-08), (13.4, -0.01593, -9.988e-08), (13.13, -2.367, -9.187e-08), (13.15, -2.369, -9.397e-08), (13.18, -2.381, -4.606e-08), (13.17, -2.37, -9.959e-08), (13.19, -2.383, -8.365e-08), (13.21, -2.385, -8.989e-08), (13.23, -2.387, -9.271e-08), (13.25, -2.389, -9.772e-08), (13.27, -2.401, -6.049e-08), (13.27, -2.39, -9.926e-08), (13.29, -2.404, -8.567e-08), (13.31, -2.406, -9.096e-08), (13.33, -2.408, -9.704e-08), (13.36, -2.42, -4.439e-08), (13.35, -2.41, -9.886e-08), (13.37, -2.422, -7.82e-08), (13.39, -2.424, -8.885e-08), (13.41, -2.427, -9.203e-08), (13.51, -2.253, -9.988e-08), (13.43, -2.429, -9.401e-08), (13.45, -2.441, -4.661e-08), (13.45, -2.43, -9.77e-08), (13.47, -2.443, -7.677e-08), (13.48, -2.442, -5.327e-08), (13.49, -2.429, -8.928e-08), (13.5, -2.423, -7.313e-08), (13.51, -2.408, -8.602e-08), (13.52, -2.401, -6.573e-08), (13.53, -2.388, -8.331e-08), (13.55, -2.368, -8.794e-08), (13.54, -2.38, -3.329e-08), (13.55, -2.35, -9.926e-08), (13.57, -2.347, -7.766e-08), (13.57, -2.33, -9.76e-08), (13.59, -2.326, -7.468e-08), (13.59, -2.31, -9.677e-08), (13.6, -2.305, -7.135e-08), (13.61, -2.29, -9.508e-08), (13.62, -2.284, -6.703e-08), (13.63, -2.27, -9.399e-08), (13.64, -2.264, -7.9e-08), (13.65, -2.249, -9.185e-08), (13.66, -2.244, -6.326e-08), (13.73, -2.15, -1.014e-07), (13.67, -2.229, -8.928e-08), (13.69, -2.208, -9.135e-08), (13.68, -2.222, -5.327e-08), (13.71, -2.188, -8.015e-08), (13.7, -2.201, -4.217e-08), (13.73, -2.168, -8.048e-08), (13.75, -2.13, -9.81e-08), (13.75, -2.147, -7.732e-08), (13.78, -2.103, -9.988e-08), (13.8, 0.02, -9.988e-08), (13.82, -2.306, -5.327e-08), (13.82, -2.288, -7.977e-08), (13.81, -2.269, -9.668e-08), (13.81, -2.25, -9.012e-08), (13.84, -2.383, -4.439e-08), (13.84, -2.368, -7.14e-08), (13.83, -2.349, -8.45e-08), (13.83, -2.329, -9.614e-08), (13.83, -2.31, -9.705e-08), (13.86, -2.447, -5.916e-08), (13.86, -2.429, -8.266e-08), (13.85, -2.409, -9.111e-08), (13.85, -2.39, -9.487e-08), (13.87, -2.484, -7.933e-08), (13.87, -2.469, -9.104e-08), (13.87, -2.45, -9.926e-08), (13.93, -1.979, -9.988e-08), (13.89, -2.485, -8.99e-08), (13.99, -2.362, -9.988e-08), (13.98, -2.485, -8.74e-08), (14.07, -2.485, -9.368e-08), (13.78, -2.165, -7.306e-08), (13.78, -2.148, -7.277e-08), (13.76, -2.13, -7.567e-08), (13.77, -2.128, -7.495e-08), (13.77, -2.13, -3.329e-08), (13.77, -2.128, -5.993e-08), (13.76, -2.132, -6.326e-08), (13.78, -2.135, -8.802e-08), (13.8, -2.228, -6.326e-08), (13.8, -2.209, -8.394e-08), (13.79, -2.189, -9.158e-08), (13.79, -2.17, -9.518e-08), (14.23, -1.976, -9.988e-08), (14.21, -1.65, -9.988e-08), (14.15, -1.195, -9.988e-08), (13.88, -0.3065, -9.988e-08), (14.09, -0.3138, -7.907e-08), (13.9, -0.07, -9.76e-08), (13.9, -0.09001, -9.42e-08), (13.93, -0.2141, -8.365e-08), (13.91, -0.2102, -9.597e-08), (13.91, -0.19, -8.99e-08), (13.91, -0.17, -8.99e-08), (13.91, -0.1506, -8.685e-08), (13.9, -0.13, -8.74e-08), (13.9, -0.1103, -8.517e-08), (13.9, -0.05107, -7.588e-08), (13.9, -0.03, -7.491e-08), (13.9, -0.01068, -6.948e-08), (13.95, -0.231, -9.095e-08), (13.94, -0.2188, -4.217e-08), (13.97, -0.25, -9.848e-08), (13.97, -0.2362, -7.025e-08), (13.99, -0.2529, -8.437e-08), (14.01, -0.2705, -9.41e-08), (14.0, -0.2581, -5.28e-08), (14.03, -0.275, -7.3e-08), (14.05, -0.2917, -8.619e-08), (14.04, -0.28, -3.329e-08), (14.07, -0.3102, -9.677e-08), (14.07, -0.297, -6.516e-08), (14.09, -2.484, -8.08e-08), (14.09, -2.47, -9.926e-08), (14.1, -2.467, -7.195e-08), (14.11, -2.449, -8.217e-08), (14.13, -2.409, -9.242e-08), (14.12, -2.442, -4.162e-08), (14.12, -2.428, -7.753e-08), (14.14, -2.402, -6.714e-08), (14.15, -2.388, -8.147e-08), (14.15, -2.37, -9.419e-08), (14.17, -2.348, -8.706e-08), (14.16, -2.363, -5.28e-08), (14.17, -2.33, -9.681e-08), (14.19, -2.309, -8.838e-08), (14.19, -2.29, -9.663e-08), (14.18, -2.325, -6.409e-08), (14.2, -2.286, -6.835e-08), (14.21, -2.269, -8.785e-08), (14.21, -2.25, -9.926e-08), (14.22, -2.247, -7.311e-08), (14.23, -2.229, -9.079e-08), (14.24, -2.208, -8.131e-08), (14.24, -2.222, -4.162e-08), (14.25, -2.189, -9.317e-08), (14.26, -2.182, -6.743e-08), (14.27, -2.168, -8.977e-08), (14.27, -2.15, -9.419e-08), (14.28, -2.144, -5.868e-08), (14.29, -2.128, -8.424e-08), (14.29, -2.11, -9.681e-08), (14.31, -2.089, -9.129e-08), (14.3, -2.105, -6.409e-08), (14.31, -2.07, -9.848e-08), (14.32, -2.066, -6.835e-08), (14.33, -2.049, -8.785e-08), (14.33, -2.03, -9.926e-08), (14.37, -1.969, -9.47e-08), (14.34, -2.027, -7.311e-08), (14.35, -2.009, -9.079e-08), (14.36, -2.002, -4.162e-08), (14.36, -1.988, -7.635e-08), (14.39, -1.929, -9.286e-08), (14.38, -1.962, -4.412e-08), (14.38, -1.949, -8.089e-08), (14.39, -1.909, -9.104e-08), (14.39, -1.89, -9.848e-08), (14.4, -1.869, -8.293e-08), (14.37, -0.74, -9.988e-08), (14.39, -1.011, -9.814e-08), (14.39, -0.989, -9.358e-08), (14.41, -1.091, -9.156e-08), (14.39, -1.05, -9.422e-08), (14.39, -1.031, -9.073e-08), (14.39, -0.97, -9.848e-08), (14.17, -0.4868, -9.988e-08), (14.41, -0.9487, -8.946e-08), (14.13, -0.35, -1.036e-07), (14.13, -0.3362, -7.068e-08), (14.15, -0.3526, -8.267e-08), (14.23, -0.41, -9.844e-08), (14.19, -0.3749, -7.036e-08), (14.17, -0.3704, -9.5e-08), (14.16, -0.3581, -5.771e-08), (14.21, -0.3915, -8.848e-08), (14.23, -0.397, -6.748e-08), (14.27, -0.4308, -9.285e-08), (14.25, -0.4135, -8.143e-08), (14.26, -0.4185, -5.527e-08), (14.29, -0.45, -9.926e-08), (14.29, -0.4358, -7.311e-08), (14.31, -0.4523, -8.405e-08), (14.35, -0.4746, -6.987e-08), (14.33, -0.4702, -9.508e-08), (14.32, -0.4577, -6.193e-08), (14.39, -0.4968, -8.41e-08), (14.37, -0.4914, -8.959e-08), (14.39, -0.51, -9.76e-08), (14.1, -0.3191, -4.412e-08), (14.4, -1.887, -5.29e-08), (14.41, -1.849, -8.639e-08), (14.41, -1.829, -9.039e-08), (14.41, -1.81, -9.614e-08), (14.43, -1.77, -9.098e-08), (14.43, -1.749, -9.378e-08), (14.44, -1.689, -9.428e-08), (14.42, -1.805, -4.578e-08), (14.42, -1.789, -7.425e-08), (14.43, -1.73, -9.349e-08), (14.44, -1.708, -6.798e-08), (14.45, -1.67, -8.952e-08), (14.45, -1.65, -9.134e-08), (14.45, -1.63, -9.848e-08), (14.46, -1.627, -7.396e-08), (14.46, -1.609, -7.937e-08), (14.47, -1.569, -9.416e-08), (14.47, -1.55, -9.748e-08), (14.48, -1.372, -9.076e-08), (14.46, -1.278, -3.062e-08), (14.47, -1.589, -8.707e-08), (14.47, -1.35, -9.439e-08), (14.47, -1.331, -8.963e-08), (14.46, -1.311, -8.386e-08), (14.46, -1.292, -6.784e-08), (14.48, -1.545, -6.745e-08), (14.48, -1.529, -9.369e-08), (14.49, -1.509, -8.564e-08), (14.49, -1.489, -8.963e-08), (14.49, -1.47, -9.36e-08), (14.49, -1.43, -1.117e-07), (14.49, -1.41, -9.002e-08), (14.49, -1.391, -8.564e-08), (14.48, -1.357, -4.439e-08), (14.5, -1.449, -6.326e-08), (14.5, -1.435, -4.578e-08), (14.43, -1.19, -8.994e-08), (14.43, -1.171, -9.197e-08), (14.42, -1.151, -8.705e-08), (14.41, -1.13, -9.848e-08), (14.41, -1.111, -9.104e-08), (14.4, -1.071, -8.016e-08), (14.4, -1.054, -5.327e-08), (14.4, -0.9662, -6.638e-08), (14.44, -1.231, -8.782e-08), (14.44, -1.212, -7.098e-08), (14.42, -1.133, -6.144e-08), (14.45, -1.27, -9.349e-08), (14.45, -1.251, -8.897e-08), (14.41, -0.93, -9.254e-08), (14.43, -0.89, -9.744e-08), (14.45, -0.8687, -9.534e-08), (14.42, -0.9262, -6.638e-08), (14.43, -0.9087, -8.684e-08), (14.44, -0.8863, -6.3e-08), (14.45, -0.85, -9.894e-08), (14.47, -0.8287, -9.126e-08), (14.46, -0.8455, -6.409e-08), (14.47, -0.81, -9.64e-08), (14.48, -0.8055, -6.409e-08), (14.49, -0.7885, -8.424e-08), (14.49, -0.7698, -9.597e-08), (14.55, -0.6497, -9.707e-08), (14.5, -0.7644, -5.771e-08), (14.51, -0.7485, -8.424e-08), (14.51, -0.7298, -9.597e-08), (14.52, -0.7244, -7.505e-08), (14.53, -0.7087, -8.529e-08), (14.53, -0.6897, -9.419e-08), (14.55, -0.6685, -8.592e-08), (14.54, -0.6837, -5.438e-08), (14.56, -0.6437, -5.438e-08), (14.41, -0.5132, -8.126e-08), (14.43, -0.5306, -9.306e-08), (14.42, -0.5188, -5.438e-08), (14.45, -0.55, -9.926e-08), (14.45, -0.5356, -7.517e-08), (14.47, -0.552, -8.538e-08), (14.49, -0.6, -9.988e-08), (14.49, -0.5702, -9.597e-08), (14.48, -0.557, -6.354e-08), (14.51, -0.5741, -7.727e-08), (14.55, -0.5962, -8.52e-08), (14.53, -0.5912, -9.079e-08), (14.52, -0.5788, -4.217e-08), (14.55, -0.61, -9.848e-08), (14.57, -0.6284, -8.25e-08), (14.57, -0.6125, -8.039e-08), (10.34, -3.02, 3.329e-08), (10.44, -3.12, -3.758e-08), (10.7, -3.5, 3.329e-08), (11.22, -3.8, 3.329e-08), (11.48, -3.52, 3.329e-08), (11.49, -3.505, 3.329e-08), (11.5, -3.505, 3.329e-08), (11.55, -3.24, -2.497e-08), (11.56, -3.165, 0.0), (11.56, -3.1, 0.0), (11.61, -2.87, -9.993e-08), (11.8, -3.1, 3.329e-08), (11.57, -2.59, -1.78e-08), (11.56, -1.56, 0.0), (11.56, -1.3, 0.0), (11.56, -1.047, 0.0), (11.96, -3.382, 4.162e-08), (11.97, -3.323, 3.329e-08), (12.5, -1.88, -6.188e-08), (13.0, -2.28, -5.911e-08), (13.72, -2.18, 3.329e-08), (13.8, -2.24, 3.329e-08), (13.76, -2.135, 3.329e-08), (14.11, -0.3309, 9.196e-08), (14.2, -0.38, 3.329e-08), (14.36, -0.48, 4.162e-08), (14.44, -1.722, 4.162e-08), (14.5, -1.462, 4.162e-08), (14.44, -1.2, 3.329e-08), (10.33, 2.162, -9.755e-08), (10.31, 2.16, -6.706e-08), (10.35, 2.162, -9.447e-08), (10.48, 2.162, -8.657e-08), (10.71, 2.163, -9.955e-08), (10.51, 2.162, -9.857e-08), (10.53, 2.163, -8.543e-08), (10.55, 2.163, -8.62e-08), (10.89, 1.962, -9.988e-08), (10.73, 2.164, -9.767e-08), (10.75, 2.165, -9.045e-08), (10.88, 2.165, -9.052e-08), (11.09, 1.35, -9.988e-08), (11.17, 2.167, -9.976e-08), (11.13, 2.166, -9.968e-08), (10.91, 2.165, -9.152e-08), (10.93, 2.165, -9.089e-08), (10.95, 2.166, -9.587e-08), (11.1, 2.166, -9.673e-08), (11.15, 2.167, -9.343e-08), (11.54, 0.3369, -9.676e-08), (11.51, 0.6987, -9.988e-08), (11.51, 0.7937, -9.988e-08), (11.51, 0.9212, -9.988e-08), (11.63, 1.989, -9.988e-08), (11.33, 2.167, -9.853e-08), (11.36, 2.189, -8.416e-08), (11.36, 2.208, -6.972e-08), (11.36, 2.225, -4.578e-08), (11.35, 2.169, -9.725e-08), (11.44, 2.223, -9.988e-08), (11.37, 2.23, -9.614e-08), (11.37, 2.25, -9.351e-08), (11.37, 2.27, -8.952e-08), (11.38, 2.287, -7.898e-08), (11.39, 2.287, -9.293e-08), (11.41, 2.289, -9.503e-08), (11.43, 2.289, -9.514e-08), (11.45, 2.29, -9.508e-08), (11.47, 2.29, -9.581e-08), (11.49, 2.29, -9.777e-08), (11.49, 2.3, -4.661e-08), (11.53, 2.301, -8.595e-08), (11.51, 2.3, -6.291e-08), (11.55, 0.1625, -4.994e-08), (11.55, 0.2462, -2.497e-08), (11.92, 0.3715, -9.988e-08), (11.55, 0.645, -7.491e-08), (11.92, 0.9857, -9.988e-08), (11.88, 1.488, -9.988e-08), (11.55, 2.255, -3.746e-08), (11.73, 2.305, -9.889e-08), (11.57, 2.302, -8.589e-08), (11.59, 2.303, -8.832e-08), (11.61, 2.303, -8.891e-08), (11.63, 2.305, -9.004e-08), (11.65, 2.305, -9.15e-08), (11.67, 2.306, -9.173e-08), (11.69, 2.306, -9.313e-08), (11.71, 2.306, -9.233e-08), (11.75, 2.305, -9.154e-08), (11.77, 2.305, -9.041e-08), (11.79, 2.304, -8.837e-08), (11.81, 2.303, -8.878e-08), (11.83, 2.303, -8.715e-08), (12.38, 2.006, -9.988e-08), (11.85, 2.303, -8.361e-08), (11.87, 2.302, -8.328e-08), (11.89, 2.302, -7.956e-08), (11.91, 2.301, -7.02e-08), (11.93, 2.3, -6.682e-08), (11.96, 2.3, -6.526e-08), (11.97, 2.29, -9.614e-08), (11.96, 2.3, -4.578e-08), (11.99, 2.29, -9.577e-08), (12.01, 2.29, -9.543e-08), (12.03, 2.289, -9.488e-08), (12.05, 2.289, -9.784e-08), (12.07, 2.289, -9.482e-08), (12.09, 2.288, -9.416e-08), (12.11, 2.287, -9.434e-08), (12.13, 2.287, -9.401e-08), (12.15, 2.287, -9.318e-08), (12.83, 0.7203, -9.988e-08), (12.59, 1.413, -9.988e-08), (12.39, 2.268, -9.861e-08), (12.17, 2.286, -9.324e-08), (12.19, 2.286, -9.281e-08), (12.21, 2.286, -9.168e-08), (12.23, 2.285, -9.158e-08), (12.25, 2.285, -9.112e-08), (12.27, 2.285, -8.949e-08), (12.31, 2.283, -9.249e-08), (12.29, 2.283, -8.801e-08), (12.35, 2.27, -9.777e-08), (12.33, 2.281, -7.247e-08), (12.35, 2.28, -4.661e-08), (12.37, 2.269, -9.453e-08), (12.41, 2.267, -9.211e-08), (12.43, 2.265, -8.995e-08), (12.45, 2.264, -8.597e-08), (12.47, 2.262, -7.608e-08), (13.07, 2.044, -9.988e-08), (12.51, 2.25, -9.599e-08), (12.53, 2.248, -9.394e-08), (12.55, 2.247, -9.276e-08), (12.57, 2.246, -9.097e-08), (12.59, 2.244, -8.799e-08), (12.63, 2.241, -7.653e-08), (12.65, 2.23, -9.614e-08), (12.67, 2.229, -9.447e-08), (12.69, 2.228, -9.343e-08), (12.71, 2.226, -9.373e-08), (12.75, 2.226, -9.657e-08), (12.72, 2.227, -8.453e-08), (12.73, 2.227, -7.741e-08), (12.73, 2.23, -3.329e-08), (12.74, 2.23, -6.788e-08), (12.77, 2.227, -9.354e-08), (12.79, 2.228, -9.407e-08), (12.49, 2.25, -9.926e-08), (12.49, 2.26, -4.735e-08), (12.61, 2.243, -7.816e-08), (12.64, 2.24, -4.578e-08), (13.1, 1.355, -9.988e-08), (13.13, 1.228, -9.287e-08), (13.15, 1.51, -9.974e-08), (13.02, 1.665, -9.988e-08), (13.15, 1.79, -9.834e-08), (13.15, 1.73, -9.749e-08), (12.81, 2.229, -9.507e-08), (12.85, 2.23, -9.975e-08), (12.83, 2.23, -9.756e-08), (12.87, 2.24, -6.327e-08), (12.89, 2.242, -7.766e-08), (13.01, 2.247, -9.975e-08), (12.91, 2.242, -8.304e-08), (12.93, 2.243, -8.847e-08), (12.95, 2.244, -8.942e-08), (12.97, 2.245, -9.075e-08), (12.99, 2.246, -9.305e-08), (13.03, 2.247, -9.427e-08), (13.05, 2.249, -9.445e-08), (13.07, 2.249, -9.477e-08), (13.09, 2.25, -9.655e-08), (12.86, 2.24, -4.439e-08), (13.11, 2.25, -9.848e-08), (13.11, 2.26, -4.756e-08), (13.61, 0.9135, -9.988e-08), (13.15, 1.21, -9.912e-08), (13.13, 1.22, -6.104e-08), (13.13, 1.222, -7.239e-08), (13.13, 1.229, -4.217e-08), (13.13, 1.235, -8.301e-08), (13.14, 1.239, -4.217e-08), (13.15, 1.22, -4.439e-08), (13.15, 1.252, -8.768e-08), (13.17, 1.21, -9.555e-08), (13.16, 1.258, -5.327e-08), (13.17, 1.271, -8.928e-08), (13.19, 1.209, -9.493e-08), (13.18, 1.278, -7.318e-08), (13.21, 1.209, -9.472e-08), (13.23, 1.208, -9.403e-08), (13.25, 1.207, -9.375e-08), (13.27, 1.206, -9.255e-08), (13.29, 1.206, -9.19e-08), (13.31, 1.205, -9.104e-08), (13.35, 1.204, -9.961e-08), (13.33, 1.204, -8.968e-08), (13.37, 1.208, -9.393e-08), (13.39, 1.21, -9.848e-08), (13.39, 1.222, -6.3e-08), (13.41, 1.226, -9.042e-08), (13.43, 1.229, -9.328e-08), (13.44, 1.24, -4.439e-08), (13.21, 1.41, -1.001e-07), (13.15, 1.529, -9.326e-08), (13.14, 1.57, -8.477e-08), (13.14, 1.548, -7.425e-08), (13.14, 1.59, -7.491e-08), (13.19, 1.449, -9.24e-08), (13.18, 1.468, -8.345e-08), (13.17, 1.489, -8.971e-08), (13.16, 1.507, -7.068e-08), (13.19, 1.291, -9.185e-08), (13.2, 1.442, -7.105e-08), (13.18, 1.48, -3.329e-08), (13.2, 1.297, -7.787e-08), (13.21, 1.311, -9.294e-08), (13.23, 1.33, -9.563e-08), (13.23, 1.37, -9.547e-08), (13.21, 1.428, -8.092e-08), (13.22, 1.316, -6.703e-08), (13.24, 1.355, -9.352e-08), (13.23, 1.388, -8.238e-08), (13.22, 1.404, -5.438e-08), (13.25, 1.336, -1.274e-07), (13.25, 1.342, -3.831e-08), (13.25, 1.344, -5.993e-08), (13.25, 1.347, -6.076e-08), (13.25, 1.352, -4.162e-08), (13.24, 1.364, -6.193e-08), (13.14, 1.65, -8.886e-08), (13.14, 1.69, -9.187e-08), (13.14, 1.71, -9.154e-08), (13.15, 1.75, -9.307e-08), (13.15, 1.828, -9.426e-08), (13.15, 1.85, -9.488e-08), (13.14, 1.61, -8.005e-08), (13.14, 1.63, -8.324e-08), (13.14, 1.671, -8.416e-08), (13.15, 1.81, -9.038e-08), (13.15, 1.87, -9.144e-08), (13.15, 1.89, -9.188e-08), (13.15, 1.91, -9.848e-08), (13.16, 1.914, -6.638e-08), (13.17, 1.931, -8.946e-08), (13.17, 1.95, -9.848e-08), (13.27, 2.21, -9.939e-08), (13.18, 1.954, -6.3e-08), (13.19, 1.971, -8.566e-08), (13.19, 1.99, -9.681e-08), (13.2, 1.995, -6.409e-08), (13.21, 2.011, -8.566e-08), (13.21, 2.03, -9.681e-08), (13.22, 2.034, -6.084e-08), (13.23, 2.052, -8.424e-08), (13.23, 2.07, -8.902e-08), (13.24, 2.076, -5.771e-08), (13.25, 2.092, -8.424e-08), (13.25, 2.11, -9.597e-08), (13.27, 2.131, -8.741e-08), (13.28, 2.188, -9.121e-08), (13.26, 2.248, -8.676e-08), (13.26, 2.116, -5.771e-08), (13.27, 2.15, -9.419e-08), (13.29, 2.171, -8.56e-08), (13.27, 2.229, -8.777e-08), (13.28, 2.156, -5.438e-08), (13.28, 2.205, -5.375e-08), (13.13, 2.261, -6.639e-08), (13.15, 2.262, -8.254e-08), (13.17, 2.263, -8.595e-08), (13.19, 2.264, -8.786e-08), (13.21, 2.265, -9.133e-08), (13.23, 2.266, -9.163e-08), (13.25, 2.266, -8.723e-08), (13.26, 2.263, -4.439e-08), (13.76, 0.3796, -9.988e-08), (13.45, 1.244, -8.083e-08), (13.47, 1.248, -9.218e-08), (13.49, 1.25, -9.848e-08), (13.49, 1.262, -6.3e-08), (13.51, 1.266, -8.787e-08), (13.53, 1.269, -9.328e-08), (13.55, 1.284, -8.083e-08), (13.57, 1.288, -9.218e-08), (13.59, 1.29, -9.759e-08), (13.54, 1.28, -4.439e-08), (13.59, 1.302, -6.3e-08), (13.61, 1.306, -8.787e-08), (13.63, 1.31, -9.339e-08), (13.64, 1.321, -4.412e-08), (13.65, 1.324, -8.282e-08), (13.67, 1.328, -9.255e-08), (13.69, 1.33, -9.77e-08), (13.69, 1.342, -6.564e-08), (13.71, 1.346, -9.089e-08), (13.73, 1.35, -9.339e-08), (13.74, 1.361, -4.412e-08), (13.75, 1.364, -8.282e-08), (13.89, 0.11, -9.827e-08), (13.89, 0.13, -9.857e-08), (13.89, 0.21, -9.814e-08), (13.89, 0.08984, -9.508e-08), (13.89, 0.1496, -9.402e-08), (13.89, 0.17, -9.427e-08), (13.89, 0.23, -9.322e-08), (13.89, 0.27, -9.883e-08), (13.92, 0.3126, -9.433e-08), (13.89, 0.05, -9.634e-08), (13.89, 0.07, -9.364e-08), (13.89, 0.1898, -9.018e-08), (13.89, 0.2511, -8.85e-08), (13.91, 0.291, -8.845e-08), (13.9, 0.01, -4.994e-08), (13.9, 0.04333, -4.67e-08), (13.9, 0.2728, -7.058e-08), (13.92, 0.3, -3.329e-08), (13.96, 0.6615, -9.988e-08), (13.93, 0.3307, -8.864e-08), (13.95, 0.3704, -9.417e-08), (13.94, 0.3388, -4.217e-08), (13.95, 0.3519, -8.032e-08), (13.97, 0.3918, -8.903e-08), (13.96, 0.3763, -5.438e-08), (13.97, 0.4102, -9.597e-08), (13.98, 0.4156, -5.771e-08), (13.99, 0.4315, -8.533e-08), (13.99, 0.45, -9.1e-08), (14.01, 0.49, -9.584e-08), (14.0, 0.4549, -6.516e-08), (14.01, 0.4713, -8.684e-08), (14.02, 0.4928, -7.058e-08), (14.03, 0.5111, -8.848e-08), (14.04, 0.52, -6.026e-08), (14.04, 0.5327, -8.566e-08), (14.05, 0.5507, -9.11e-08), (14.06, 0.5594, -4.606e-08), (14.07, 0.5701, -9.692e-08), (13.77, 1.368, -9.255e-08), (13.79, 1.37, -9.848e-08), (13.79, 1.382, -6.564e-08), (13.81, 1.386, -8.849e-08), (13.83, 1.39, -9.339e-08), (13.84, 1.401, -4.412e-08), (13.85, 1.404, -8.259e-08), (13.87, 1.405, -8.954e-08), (13.89, 1.404, -8.597e-08), (13.91, 1.402, -7.639e-08), (13.93, 1.4, -6.33e-08), (13.97, 1.389, -9.464e-08), (13.95, 1.39, -9.38e-08), (13.94, 1.4, -3.329e-08), (13.99, 1.387, -9.306e-08), (14.01, 1.386, -9.158e-08), (14.03, 1.385, -8.903e-08), (14.05, 1.383, -8.42e-08), (14.09, 1.37, -9.966e-08), (14.07, 1.382, -7.447e-08), (14.09, 0.5712, -9.622e-08), (14.11, 0.5733, -9.175e-08), (14.13, 0.5751, -8.763e-08), (14.15, 0.5773, -7.65e-08), (14.17, 0.5792, -5.29e-08), (14.17, 0.59, -9.785e-08), (14.19, 0.5908, -9.423e-08), (14.21, 0.5925, -9.227e-08), (14.23, 0.5946, -8.96e-08), (14.25, 0.5964, -8.179e-08), (14.27, 0.5988, -6.898e-08), (14.28, 0.6, -4.162e-08), (14.29, 0.6118, -8.437e-08), (14.31, 0.6326, -8.281e-08), (14.3, 0.62, -3.329e-08), (14.14, 1.134, -9.988e-08), (14.31, 0.7838, -9.988e-08), (14.31, 0.65, -9.679e-08), (14.45, 0.99, -9.97e-08), (14.33, 0.6539, -7.584e-08), (14.33, 0.6702, -9.587e-08), (14.34, 0.6747, -6.973e-08), (14.35, 0.6905, -9.399e-08), (14.36, 0.6961, -6.023e-08), (14.37, 0.711, -9.067e-08), (14.39, 0.7318, -8.712e-08), (14.38, 0.7178, -5.327e-08), (14.34, 1.207, -9.754e-08), (14.35, 1.189, -9.657e-08), (14.31, 1.25, -9.707e-08), (14.3, 1.286, -8.231e-08), (14.31, 1.269, -8.737e-08), (14.33, 1.229, -8.869e-08), (14.32, 1.247, -7.058e-08), (14.37, 1.149, -9.358e-08), (14.34, 1.22, -3.329e-08), (14.39, 1.128, -8.76e-08), (14.37, 1.168, -7.855e-08), (14.36, 1.182, -4.162e-08), (14.39, 1.11, -9.508e-08), (14.38, 1.143, -5.527e-08), (14.09, 1.38, -4.756e-08), (14.11, 1.37, -9.483e-08), (14.13, 1.368, -9.388e-08), (14.15, 1.367, -9.275e-08), (14.25, 1.35, -9.947e-08), (14.17, 1.366, -9.11e-08), (14.19, 1.364, -8.818e-08), (14.21, 1.363, -8.23e-08), (14.23, 1.361, -7.244e-08), (14.27, 1.33, -9.509e-08), (14.25, 1.36, -4.661e-08), (14.27, 1.348, -8.132e-08), (14.29, 1.29, -9.76e-08), (14.29, 1.309, -8.566e-08), (14.28, 1.325, -6.538e-08), (14.4, 0.7381, -6.505e-08), (14.41, 0.7524, -8.048e-08), (14.41, 0.77, -9.926e-08), (14.43, 0.79, -9.558e-08), (14.49, 0.9295, -9.965e-08), (14.43, 0.7731, -7.55e-08), (14.44, 0.7945, -7.037e-08), (14.45, 0.8104, -9.492e-08), (14.46, 0.8156, -6.873e-08), (14.47, 0.8308, -9.185e-08), (14.48, 0.9619, -6.928e-08), (14.48, 0.8369, -7.264e-08), (14.49, 0.8514, -8.791e-08), (14.51, 0.908, -8.612e-08), (14.48, 0.948, -7.753e-08), (14.5, 0.8588, -8.264e-08), (14.51, 0.872, -8.368e-08), (14.51, 0.8897, -9.419e-08), (14.5, 0.9224, -4.412e-08), (14.52, 0.88, -3.329e-08), (14.52, 0.8847, -4.578e-08), (14.43, 1.03, -9.827e-08), (14.42, 1.065, -8.103e-08), (14.41, 1.07, -9.681e-08), (14.41, 1.088, -8.462e-08), (14.4, 1.104, -5.771e-08), (14.45, 1.009, -9.131e-08), (14.43, 1.049, -8.566e-08), (14.44, 1.026, -6.835e-08), (14.47, 0.9691, -9.062e-08), (14.46, 0.9874, -7.311e-08), (11.55, 0.1, -2.497e-08), (11.56, 0.705, 0.0), (11.56, 0.78, 0.0), (11.56, 0.8625, 0.0), (11.56, 0.96, -4.994e-08), (11.55, 2.302, 8.721e-08), (12.72, 2.23, 3.329e-08)], [], [(1, 2, 3), (9, 5, 6), (9, 7, 8), (9, 8, 5), (17, 12, 13), (9, 11, 281), (23, 18, 19), (27, 20, 21), (28, 21, 22), (23, 28, 22), (24, 29, 23), (39, 25, 26), (33, 26, 27), (34, 28, 29), (38, 30, 31), (39, 31, 32), (40, 28, 34), (44, 39, 33), (45, 33, 28), (48, 41, 42), (49, 42, 43), (49, 43, 37), (50, 38, 39), (52, 39, 44), (46, 47, 48), (56, 50, 51), (9, 53, 54), (9, 54, 46), (60, 49, 59), (9, 3, 0), (62, 63, 61), (64, 65, 63), (67, 49, 66), (68, 69, 67), (70, 49, 69), (72, 35, 29), (90, 75, 76), (90, 76, 77), (90, 79, 80), (90, 80, 81), (90, 81, 74), (82, 83, 84), (168, 85, 86), (87, 88, 89), (90, 78, 79), (99, 284, 95), (99, 95, 96), (124, 96, 93), (99, 102, 98), (90, 99, 124), (107, 103, 104), (104, 101, 102), (110, 105, 106), (115, 111, 112), (90, 112, 109), (90, 109, 110), (90, 110, 107), (90, 107, 99), (74, 116, 117), (117, 114, 90), (120, 15, 16), (123, 118, 119), (90, 123, 120), (90, 120, 17), (125, 17, 9), (124, 121, 123), (90, 17, 125), (71, 126, 70), (125, 9, 49), (125, 49, 126), (127, 125, 126), (129, 125, 127), (128, 129, 127), (130, 125, 129), (133, 125, 131), (134, 131, 130), (135, 132, 133), (125, 132, 136), (138, 125, 136), (139, 125, 138), (141, 125, 140), (145, 125, 142), (146, 125, 145), (147, 125, 146), (148, 125, 147), (286, 152, 151), (162, 287, 158), (192, 160, 155), (192, 155, 157), (168, 164, 165), (171, 166, 167), (172, 169, 170), (174, 289, 172), (176, 173, 174), (168, 174, 171), (192, 178, 176), (192, 176, 174), (192, 174, 168), (192, 179, 180), (192, 180, 177), (186, 183, 184), (192, 184, 181), (190, 185, 186), (192, 187, 188), (192, 188, 189), (192, 189, 190), (193, 91, 92), (168, 92, 82), (168, 82, 85), (168, 165, 193), (197, 151, 152), (197, 152, 153), (195, 197, 153), (196, 197, 195), (197, 125, 151), (217, 125, 197), (200, 197, 199), (201, 197, 200), (202, 197, 201), (204, 197, 203), (209, 216, 208), (210, 216, 209), (211, 216, 210), (212, 216, 211), (216, 212, 213), (216, 213, 214), (215, 216, 214), (197, 204, 205), (197, 205, 206), (197, 206, 207), (296, 216, 215), (217, 197, 216), (222, 219, 220), (229, 221, 222), (228, 225, 226), (229, 226, 224), (233, 230, 231), (229, 231, 227), (229, 227, 228), (237, 234, 235), (229, 235, 288), (229, 288, 162), (229, 162, 159), (229, 159, 192), (229, 239, 236), (243, 240, 241), (229, 243, 241), (229, 246, 247), (229, 247, 245), (250, 248, 249), (220, 250, 229), (251, 192, 168), (251, 168, 90), (252, 280, 217), (259, 257, 258), (229, 263, 232), (229, 232, 233), (265, 291, 264), (229, 264, 262), (269, 267, 229), (270, 268, 269), (229, 270, 269), (277, 274, 272), (277, 275, 273), (278, 276, 277), (254, 253, 278), (256, 254, 278), (697, 278, 277), (279, 277, 229), (258, 256, 697), (279, 229, 251), (660, 251, 194), (303, 292, 293), (304, 293, 294), (304, 294, 295), (297, 305, 296), (309, 298, 299), (303, 300, 301), (303, 301, 302), (310, 303, 304), (306, 216, 305), (216, 306, 307), (311, 309, 303), (312, 303, 310), (313, 311, 303), (314, 303, 312), (316, 313, 303), (317, 303, 314), (318, 216, 311), (321, 216, 318), (322, 216, 321), (323, 216, 322), (326, 216, 323), (329, 216, 326), (330, 327, 328), (332, 216, 329), (336, 334, 335), (217, 216, 331), (340, 336, 335), (341, 304, 295), (343, 344, 342), (354, 344, 345), (346, 354, 345), (349, 347, 348), (351, 310, 350), (365, 366, 364), (360, 362, 359), (361, 363, 360), (368, 352, 353), (347, 354, 346), (356, 369, 355), (370, 310, 357), (371, 357, 358), (372, 358, 366), (375, 347, 369), (377, 373, 374), (378, 354, 375), (381, 354, 378), (385, 379, 380), (385, 380, 376), (389, 377, 354), (389, 354, 381), (390, 381, 386), (393, 387, 388), (388, 383, 384), (385, 392, 393), (385, 394, 392), (396, 389, 395), (385, 328, 394), (398, 389, 396), (399, 385, 389), (400, 397, 398), (403, 385, 399), (340, 335, 385), (406, 401, 402), (407, 386, 381), (541, 414, 415), (541, 415, 409), (429, 424, 425), (430, 425, 422), (434, 428, 429), (435, 429, 430), (435, 430, 426), (431, 435, 426), (433, 435, 432), (435, 440, 437), (443, 442, 435), (454, 444, 445), (445, 443, 435), (446, 409, 410), (454, 447, 448), (449, 541, 409), (450, 541, 449), (451, 455, 450), (458, 457, 459), (460, 452, 453), (462, 435, 438), (464, 465, 463), (435, 465, 467), (468, 435, 467), (469, 470, 468), (477, 472, 473), (475, 477, 473), (480, 477, 478), (481, 482, 480), (483, 217, 337), (484, 338, 339), (485, 217, 483), (487, 484, 339), (488, 217, 485), (491, 217, 488), (492, 489, 490), (340, 490, 487), (493, 217, 491), (496, 217, 493), (497, 494, 495), (495, 492, 340), (252, 217, 496), (498, 500, 252), (340, 499, 495), (503, 252, 500), (504, 501, 502), (505, 252, 503), (507, 504, 502), (508, 252, 505), (509, 506, 507), (511, 252, 508), (512, 509, 507), (280, 252, 510), (514, 280, 510), (518, 280, 517), (340, 515, 516), (340, 516, 512), (522, 404, 519), (525, 405, 401), (340, 404, 527), (340, 528, 529), (340, 529, 530), (532, 530, 531), (533, 340, 532), (540, 416, 417), (541, 418, 419), (541, 419, 420), (541, 420, 412), (533, 534, 535), (533, 535, 536), (533, 536, 537), (533, 537, 538), (533, 538, 539), (533, 539, 540), (533, 532, 534), (533, 540, 541), (541, 340, 533), (542, 541, 455), (541, 542, 458), (541, 454, 445), (435, 541, 445), (541, 482, 543), (544, 541, 543), (545, 541, 544), (541, 435, 477), (549, 547, 548), (541, 545, 546), (541, 546, 547), (551, 547, 550), (564, 547, 552), (553, 564, 552), (554, 564, 553), (556, 564, 555), (558, 564, 557), (559, 560, 558), (563, 564, 562), (566, 564, 565), (567, 568, 566), (570, 568, 569), (564, 568, 570), (564, 570, 571), (572, 564, 571), (583, 573, 574), (592, 575, 576), (592, 577, 578), (588, 564, 587), (592, 581, 582), (592, 582, 583), (592, 583, 575), (592, 591, 580), (593, 592, 584), (594, 593, 584), (595, 593, 594), (597, 592, 593), (598, 593, 596), (584, 578, 599), (604, 601, 602), (603, 604, 602), (584, 600, 601), (605, 601, 604), (610, 605, 606), (607, 610, 606), (612, 584, 608), (613, 608, 609), (614, 280, 340), (614, 340, 541), (615, 541, 564), (618, 592, 617), (619, 592, 618), (621, 592, 619), (623, 621, 622), (625, 592, 621), (628, 624, 627), (628, 627, 626), (629, 628, 626), (697, 261, 258), (637, 635, 636), (639, 637, 636), (639, 636, 697), (641, 638, 639), (642, 640, 641), (697, 641, 639), (643, 1358, 642), (697, 643, 642), (650, 646, 647), (697, 647, 648), (697, 648, 644), (651, 649, 650), (697, 653, 1359), (697, 655, 652), (697, 657, 654), (697, 658, 656), (697, 632, 630), (659, 279, 251), (665, 662, 663), (667, 664, 665), (669, 666, 667), (733, 669, 667), (733, 670, 671), (733, 671, 669), (677, 633, 634), (677, 679, 676), (683, 680, 681), (693, 681, 679), (693, 679, 677), (693, 685, 686), (693, 686, 687), (693, 687, 688), (693, 690, 683), (694, 691, 692), (695, 1360, 694), (696, 694, 692), (696, 692, 693), (693, 661, 696), (737, 697, 279), (705, 701, 702), (706, 703, 704), (705, 708, 706), (712, 709, 710), (713, 710, 708), (713, 714, 712), (705, 716, 713), (705, 717, 716), (722, 720, 721), (733, 721, 675), (726, 723, 724), (728, 725, 726), (732, 727, 728), (734, 700, 729), (705, 730, 731), (705, 731, 732), (736, 705, 733), (705, 719, 718), (737, 693, 697), (699, 698, 660), (705, 739, 735), (741, 1361, 740), (742, 743, 741), (736, 744, 742), (736, 748, 746), (736, 750, 749), (736, 751, 750), (753, 754, 752), (736, 756, 753), (736, 760, 758), (736, 764, 763), (765, 766, 764), (768, 1362, 765), (768, 1363, 773), (778, 768, 736), (778, 772, 768), (776, 736, 737), (784, 659, 698), (787, 698, 699), (898, 699, 738), (792, 788, 789), (792, 789, 790), (801, 794, 795), (801, 795, 792), (800, 796, 797), (801, 797, 793), (802, 798, 799), (801, 803, 802), (801, 802, 799), (813, 811, 801), (767, 777, 778), (814, 778, 736), (790, 767, 778), (1365, 816, 776), (801, 792, 790), (801, 790, 814), (817, 814, 815), (817, 815, 816), (817, 816, 1365), (819, 779, 780), (1366, 1365, 776), (1367, 776, 779), (1367, 779, 818), (817, 1365, 1366), (817, 1366, 1367), (821, 1367, 818), (821, 818, 819), (821, 819, 820), (822, 821, 1368), (825, 823, 822), (827, 821, 824), (830, 821, 826), (831, 828, 829), (836, 817, 821), (834, 821, 828), (837, 836, 832), (839, 817, 836), (841, 835, 817), (842, 817, 838), (1369, 841, 842), (844, 817, 835), (846, 780, 737), (847, 737, 781), (849, 846, 737), (1370, 856, 781), (857, 1368, 780), (858, 780, 848), (860, 1368, 857), (861, 822, 1368), (862, 781, 737), (864, 781, 862), (865, 862, 737), (869, 737, 782), (863, 870, 782), (782, 872, 871), (878, 876, 875), (879, 877, 878), (888, 879, 878), (883, 881, 888), (884, 882, 883), (885, 884, 883), (940, 886, 885), (940, 885, 888), (888, 782, 659), (888, 659, 783), (890, 783, 659), (1371, 783, 889), (1372, 892, 784), (888, 783, 1371), (888, 1371, 889), (893, 889, 890), (893, 890, 891), (893, 891, 892), (893, 892, 1372), (896, 784, 785), (1373, 785, 786), (893, 1372, 894), (893, 894, 895), (893, 895, 896), (787, 896, 1373), (787, 1373, 786), (897, 787, 699), (897, 898, 899), (903, 905, 901), (907, 813, 902), (906, 909, 813), (914, 817, 912), (918, 817, 914), (902, 911, 907), (919, 916, 917), (902, 921, 920), (817, 923, 902), (929, 817, 915), (927, 1374, 926), (934, 817, 928), (932, 1375, 931), (937, 843, 844), (938, 936, 843), (941, 939, 940), (943, 942, 940), (943, 940, 888), (946, 944, 945), (954, 949, 945), (952, 950, 951), (956, 954, 945), (945, 959, 957), (945, 960, 959), (945, 964, 962), (945, 965, 964), (982, 969, 945), (982, 978, 976), (982, 945, 888), (984, 982, 888), (984, 983, 982), (991, 986, 984), (996, 987, 984), (888, 999, 998), (1000, 888, 893), (981, 1002, 980), (1003, 981, 982), (1005, 979, 983), (1376, 999, 888), (1000, 1012, 1010), (1000, 1015, 1013), (1000, 1016, 1015), (1021, 1019, 1020), (1000, 1021, 1020), (1025, 1023, 1024), (1000, 1024, 1022), (1028, 1026, 1027), (1000, 1027, 1025), (1377, 1033, 1034), (1067, 1036, 1037), (1067, 1037, 1377), (1040, 1038, 1039), (1067, 1039, 1035), (1043, 1041, 1042), (1049, 1047, 1048), (1072, 1049, 1045), (1056, 1050, 1051), (1056, 1051, 1052), (1056, 1052, 1053), (1067, 1053, 1049), (1067, 1049, 1072), (1059, 1054, 1055), (1063, 1057, 1058), (1067, 1059, 1056), (1067, 1061, 1062), (1067, 1062, 1063), (1067, 1063, 1059), (1067, 1066, 1061), (1068, 1064, 1066), (1069, 1030, 1031), (1000, 1069, 1031), (1072, 1070, 1071), (1067, 1072, 1000), (1073, 1067, 1000), (1073, 1000, 1032), (1074, 1032, 1001), (1079, 1077, 1067), (1080, 1078, 1079), (1083, 1082, 1079), (1086, 1084, 1085), (1067, 1085, 1083), (1088, 1087, 1067), (1091, 1089, 1090), (1090, 1088, 1067), (1094, 1092, 1090), (1094, 1090, 1067), (1098, 1096, 1097), (1094, 1100, 1098), (1094, 1102, 1101), (1094, 1104, 1103), (1105, 1106, 1104), (1094, 1107, 1105), (1094, 1108, 1107), (1094, 1110, 1109), (1094, 1112, 1111), (1094, 1114, 1113), (1119, 1094, 1073), (1094, 1117, 1116), (1094, 1118, 1117), (1121, 1122, 1120), (1123, 1124, 1121), (1119, 1378, 1123), (1126, 1127, 1119), (1166, 1074, 1075), (1142, 1134, 1135), (1137, 1135, 1136), (1132, 1138, 1131), (1148, 1141, 1142), (1148, 1137, 1138), (1148, 1138, 1132), (1147, 1143, 1144), (1148, 1144, 1145), (1148, 1145, 1140), (1148, 1140, 1141), (1150, 1149, 1148), (1128, 1155, 1156), (1128, 1153, 1126), (1158, 1151, 1152), (1146, 1128, 1073), (1133, 1379, 1159), (1146, 1161, 1162), (1146, 1162, 1151), (1146, 1151, 1128), (1146, 1133, 1160), (1146, 1160, 1161), (1164, 1146, 1073), (1165, 1164, 1073), (1165, 1073, 1074), (1239, 1165, 1074), (1246, 1074, 1166), (1175, 1166, 1169), (1177, 1168, 1129), (1180, 1166, 1170), (1183, 1166, 1180), (1184, 1166, 1182), (1186, 1166, 1184), (1187, 1166, 1185), (1188, 1166, 1187), (1190, 1166, 1188), (1148, 1193, 1150), (1148, 1194, 1193), (1196, 1198, 1195), (1148, 1200, 1199), (1202, 1203, 1201), (1206, 1148, 1146), (1205, 1207, 1204), (1146, 1210, 1206), (1146, 1211, 1210), (1213, 1214, 1212), (1163, 1218, 1217), (1163, 1219, 1218), (1222, 1223, 1221), (1163, 1224, 1222), (1163, 1225, 1224), (1163, 1229, 1227), (1163, 1231, 1230), (1228, 1232, 1163), (1233, 1228, 1163), (1233, 1235, 1228), (1163, 1146, 1164), (1163, 1236, 1233), (1240, 1165, 1239), (1244, 1243, 1240), (1239, 1245, 1241), (1248, 1246, 1167), (1249, 1248, 1381), (1250, 1246, 1248), (1253, 1246, 1250), (1255, 1251, 1252), (1256, 1251, 1255), (1257, 1246, 1251), (1260, 1246, 1257), (1262, 1246, 1260), (1264, 1246, 1262), (1267, 1246, 1263), (1268, 1246, 1266), (1238, 1270, 1237), (1274, 1277, 1273), (1164, 1279, 1275), (1280, 1384, 1279), (1164, 1281, 1276), (1287, 1164, 1165), (1286, 1285, 1284), (1291, 1288, 1165), (1294, 1165, 1289), (1165, 1298, 1296), (1301, 1300, 1165), (1302, 1165, 1288), (1303, 1288, 1291), (1300, 1385, 1299), (1311, 1242, 1243), (1316, 1308, 1309), (1386, 1315, 1306), (1247, 1313, 1245), (1320, 1323, 1319), (1321, 1324, 1320), (1328, 1325, 1239), (1326, 1327, 1325), (1239, 1333, 1331), (1239, 1337, 1336), (1339, 1340, 1338), (1342, 1246, 1268), (1343, 1239, 1342), (1346, 1239, 1343), (1347, 1239, 1345), (1349, 1239, 1347), (1351, 1348, 1349), (1352, 1332, 1348), (1353, 1348, 1351), (1355, 1332, 1352), (1355, 1356, 1332), (615, 614, 541), (1387, 615, 628), (1388, 628, 629), (1389, 615, 1387), (1392, 615, 1390), (1394, 1392, 1393), (1399, 614, 615), (1395, 1391, 1396), (1398, 1395, 1397), (738, 699, 614), (1399, 738, 614), (1400, 1399, 1395), (1402, 1395, 1398), (1403, 1395, 1402), (1404, 1395, 1403), (1400, 1401, 1406), (1409, 738, 1399), (1414, 1417, 1413), (1415, 1417, 1414), (1411, 1400, 1412), (1411, 1412, 1416), (1411, 1416, 1417), (1419, 1417, 1418), (1421, 1422, 1420), (1423, 1419, 1422), (1424, 1417, 1423), (1425, 1417, 1424), (1426, 1417, 1425), (1427, 1417, 1426), (1429, 1417, 1427), (1428, 1430, 1427), (1805, 898, 738), (1805, 899, 898), (897, 899, 1805), (897, 1805, 1431), (1433, 1431, 1432), (1433, 1432, 1407), (1433, 738, 1435), (1434, 738, 1408), (1807, 1408, 1409), (1808, 1409, 1410), (1435, 1434, 1806), (1435, 1806, 1807), (1435, 1807, 1808), (1435, 1808, 1809), (1435, 1809, 1399), (1436, 1435, 1399), (1437, 1411, 1417), (1439, 1437, 1810), (1440, 1437, 1439), (1441, 1411, 1440), (1442, 1411, 1441), (1443, 1411, 1442), (1444, 1411, 1443), (1445, 1438, 1444), (1446, 1438, 1445), (1448, 1411, 1447), (1449, 1411, 1448), (1450, 1411, 1449), (1451, 1411, 1450), (1452, 1436, 1411), (1453, 1411, 1451), (1454, 1411, 1453), (1455, 1411, 1454), (1456, 1411, 1455), (1457, 1411, 1456), (1458, 1411, 1457), (1459, 1411, 1458), (1461, 1411, 1459), (1462, 1452, 1461), (1463, 1452, 1462), (1464, 1452, 1463), (1466, 1464, 1465), (1467, 1452, 1466), (1468, 1452, 1467), (1469, 1452, 1468), (1001, 897, 1433), (1471, 1435, 1436), (1473, 1452, 1469), (1474, 1452, 1473), (1475, 1452, 1474), (1476, 1452, 1475), (1477, 1452, 1476), (1478, 1452, 1477), (1480, 1452, 1478), (1481, 1452, 1479), (1484, 1452, 1481), (1486, 1452, 1485), (1487, 1452, 1486), (1488, 1452, 1487), (1489, 1471, 1452), (1491, 1452, 1490), (1492, 1452, 1491), (1493, 1452, 1492), (1494, 1452, 1493), (1495, 1452, 1494), (1496, 1452, 1495), (1497, 1452, 1496), (1498, 1452, 1497), (1499, 1452, 1498), (1500, 1452, 1499), (1503, 1504, 1502), (1505, 1452, 1500), (1506, 1452, 1505), (1507, 1452, 1488), (1514, 1513, 1471), (1511, 1470, 1471), (1515, 1514, 1489), (1517, 1452, 1506), (1519, 1452, 1517), (1521, 1518, 1520), (1522, 1489, 1452), (1522, 1452, 1518), (1523, 1518, 1521), (1524, 1518, 1523), (1525, 1518, 1524), (1526, 1518, 1525), (1527, 1518, 1526), (1529, 1489, 1528), (1530, 1489, 1529), (1531, 1489, 1530), (1532, 1520, 1518), (1538, 1470, 1512), (1511, 1541, 1540), (1511, 1545, 1543), (1547, 1470, 1544), (1549, 1470, 1547), (1550, 1470, 1549), (1551, 1470, 1550), (1552, 1470, 1551), (1553, 1470, 1552), (1554, 1470, 1553), (1556, 1470, 1554), (1535, 1555, 1557), (1558, 1535, 1557), (1559, 1560, 1558), (1566, 1564, 1514), (1563, 1546, 1511), (1569, 1511, 1513), (1563, 1572, 1548), (1573, 1563, 1511), (1574, 1569, 1570), (1563, 1576, 1575), (1579, 1563, 1573), (1577, 1580, 1576), (1582, 1578, 1563), (1581, 1584, 1577), (1588, 1584, 1581), (1589, 1581, 1578), (1592, 1514, 1516), (1593, 1516, 1515), (1595, 1515, 1489), (1514, 1567, 1565), (1594, 1599, 1515), (1489, 1601, 1595), (1604, 1603, 1602), (1489, 1607, 1605), (1489, 1610, 1609), (1489, 1613, 1612), (1489, 1617, 1615), (1620, 1489, 1606), (1619, 1622, 1618), (1625, 1606, 1621), (1624, 1626, 1623), (1627, 1620, 1606), (1533, 1489, 1531), (1534, 1628, 1533), (1629, 1489, 1628), (1630, 1489, 1629), (1631, 1606, 1630), (1632, 1606, 1631), (1633, 1606, 1632), (1621, 1606, 1633), (1635, 1621, 1634), (1636, 1075, 1535), (1561, 1535, 1560), (1562, 1637, 1561), (1638, 1535, 1637), (1640, 1641, 1639), (1644, 1535, 1643), (1645, 1535, 1644), (1646, 1643, 1642), (1647, 1648, 1645), (1650, 1651, 1649), (1652, 1535, 1651), (1653, 1535, 1652), (1654, 1655, 1653), (1656, 1535, 1655), (1657, 1658, 1656), (1660, 1129, 1636), (1663, 1660, 1636), (1668, 1129, 1659), (1670, 1664, 1661), (1666, 1671, 1636), (1674, 1129, 1668), (1672, 1675, 1666), (1667, 1676, 1672), (1677, 1636, 1535), (1678, 1667, 1636), (1679, 1678, 1636), (1679, 1681, 1678), (1682, 1683, 1679), (1636, 1684, 1682), (1636, 1685, 1684), (1688, 1690, 1687), (1677, 1692, 1688), (1677, 1695, 1694), (1677, 1696, 1695), (1698, 1535, 1658), (1700, 1701, 1699), (1733, 1535, 1701), (1703, 1704, 1702), (1705, 1733, 1704), (1706, 1733, 1705), (1707, 1733, 1706), (1708, 1733, 1707), (1710, 1733, 1708), (1712, 1733, 1709), (1713, 1733, 1712), (1714, 1733, 1713), (1715, 1733, 1714), (1717, 1733, 1715), (1677, 1723, 1721), (1734, 1730, 1728), (1731, 1732, 1730), (1734, 1677, 1535), (1736, 1734, 1733), (1734, 1738, 1735), (1734, 1739, 1738), (1734, 1741, 1740), (1743, 1744, 1742), (1746, 1733, 1745), (1747, 1745, 1733), (1749, 1747, 1748), (1750, 1745, 1747), (1752, 1733, 1746), (1753, 1745, 1750), (1755, 1752, 1746), (1758, 1754, 1752), (1761, 1716, 1760), (1762, 1716, 1761), (1764, 1716, 1762), (1765, 1763, 1764), (1766, 1763, 1765), (1767, 1763, 1766), (1768, 1733, 1763), (1770, 1768, 1763), (1772, 1733, 1768), (1734, 1775, 1774), (1777, 1779, 1776), (1734, 1781, 1777), (1734, 1782, 1781), (1778, 1786, 1785), (1788, 1778, 1784), (1792, 1787, 1778), (1791, 1793, 1790), (1795, 1736, 1733), (1799, 1733, 1757), (1800, 1736, 1795), (1801, 1795, 1796), (1802, 1800, 1795), (1803, 1778, 1736), (57, 55, 50), (58, 57, 50), (49, 55, 59), (63, 49, 61), (364, 358, 367), (366, 358, 364), (360, 359, 365), (362, 366, 359), (542, 455, 456), (460, 458, 459), (516, 515, 513), (340, 280, 518), (519, 404, 405), (520, 519, 405), (521, 520, 405), (404, 523, 524), (526, 525, 401), (527, 404, 524), (340, 527, 528), (587, 572, 585), (564, 572, 587), (589, 564, 588), (775, 774, 768), (768, 773, 775), (770, 769, 768), (768, 772, 770), (777, 1364, 771), (777, 771, 772), (933, 934, 928), (935, 932, 933), (1157, 1380, 1126), (1153, 1157, 1126), (1128, 1156, 1154), (1811, 1501, 1499), (1504, 1500, 1502), (1511, 1540, 1512), (1542, 1536, 1537), (1587, 1586, 1584), (5, 8, 4), (1, 9, 6), (9, 281, 7), (11, 14, 10), (14, 17, 13), (9, 14, 11), (23, 22, 18), (28, 27, 21), (23, 29, 28), (39, 32, 25), (33, 39, 26), (28, 33, 27), (35, 34, 29), (39, 38, 31), (37, 43, 36), (49, 48, 42), (38, 49, 37), (51, 50, 39), (52, 51, 39), (49, 46, 48), (55, 49, 38), (50, 55, 38), (9, 0, 53), (60, 61, 49), (9, 1, 3), (49, 9, 46), (63, 65, 49), (65, 66, 49), (67, 69, 49), (72, 282, 35), (74, 81, 73), (90, 89, 75), (78, 90, 77), (85, 82, 84), (87, 168, 86), (90, 87, 89), (99, 98, 284), (124, 99, 96), (98, 102, 97), (101, 104, 100), (99, 104, 102), (107, 110, 106), (99, 107, 104), (109, 112, 108), (90, 115, 112), (114, 117, 113), (90, 114, 115), (74, 283, 116), (90, 74, 117), (17, 120, 16), (9, 17, 14), (120, 123, 119), (123, 121, 122), (124, 93, 94), (90, 124, 123), (70, 126, 49), (285, 128, 127), (130, 131, 125), (133, 132, 125), (137, 138, 136), (139, 140, 125), (141, 142, 125), (143, 145, 142), (144, 146, 145), (148, 149, 125), (150, 151, 149), (157, 155, 156), (159, 162, 158), (192, 159, 160), (168, 167, 164), (168, 171, 167), (171, 172, 170), (171, 174, 172), (176, 178, 175), (192, 177, 178), (192, 182, 179), (192, 181, 182), (192, 186, 184), (192, 190, 186), (192, 191, 187), (192, 157, 191), (168, 193, 92), (90, 168, 87), (193, 165, 163), (125, 194, 90), (151, 125, 149), (154, 195, 153), (196, 198, 197), (217, 194, 125), (199, 197, 198), (202, 203, 197), (208, 216, 207), (216, 197, 207), (229, 290, 221), (224, 226, 223), (229, 224, 290), (229, 228, 226), (229, 233, 231), (162, 288, 161), (229, 237, 235), (229, 236, 237), (239, 241, 238), (229, 241, 239), (243, 245, 242), (245, 247, 244), (229, 245, 243), (229, 249, 246), (229, 250, 249), (250, 220, 218), (220, 229, 222), (251, 229, 192), (194, 251, 90), (280, 194, 217), (256, 258, 255), (258, 261, 259), (229, 262, 263), (229, 265, 264), (229, 267, 265), (269, 266, 267), (229, 272, 270), (272, 274, 271), (229, 277, 272), (277, 273, 274), (697, 256, 278), (279, 697, 277), (280, 660, 194), (304, 303, 293), (309, 308, 298), (303, 309, 300), (308, 216, 307), (216, 296, 305), (311, 308, 309), (315, 314, 312), (311, 216, 308), (317, 316, 303), (319, 318, 311), (320, 319, 311), (324, 323, 322), (332, 331, 216), (333, 332, 329), (337, 217, 331), (340, 339, 336), (343, 345, 344), (304, 350, 310), (354, 353, 344), (349, 355, 347), (351, 357, 310), (365, 359, 366), (360, 363, 362), (354, 368, 353), (355, 369, 347), (371, 370, 357), (372, 371, 358), (354, 374, 368), (375, 354, 347), (354, 377, 374), (385, 384, 379), (377, 385, 376), (383, 388, 382), (389, 385, 377), (390, 389, 381), (385, 388, 384), (392, 394, 391), (388, 385, 393), (394, 328, 325), (385, 330, 328), (398, 397, 389), (385, 335, 330), (397, 399, 389), (402, 401, 385), (403, 402, 385), (404, 340, 385), (405, 404, 385), (401, 405, 385), (408, 398, 396), (412, 420, 411), (541, 413, 414), (422, 425, 421), (423, 430, 422), (430, 429, 425), (427, 431, 426), (435, 434, 429), (432, 435, 431), (433, 436, 435), (435, 437, 434), (436, 438, 435), (437, 440, 439), (435, 441, 440), (435, 442, 441), (446, 449, 409), (454, 453, 447), (450, 455, 541), (454, 460, 453), (461, 462, 438), (463, 465, 462), (465, 435, 462), (466, 467, 465), (468, 470, 435), (472, 435, 470), (471, 473, 472), (474, 475, 473), (477, 435, 472), (476, 477, 475), (479, 480, 478), (480, 482, 477), (486, 485, 483), (340, 487, 339), (340, 492, 490), (495, 499, 497), (340, 502, 499), (340, 507, 502), (511, 510, 252), (340, 512, 507), (514, 517, 280), (340, 518, 515), (523, 404, 522), (532, 340, 530), (418, 540, 417), (413, 541, 412), (541, 540, 418), (541, 458, 460), (454, 541, 460), (541, 477, 482), (549, 550, 547), (551, 552, 547), (554, 555, 564), (556, 557, 564), (564, 541, 547), (558, 560, 564), (561, 562, 560), (562, 564, 560), (563, 565, 564), (566, 568, 564), (575, 583, 574), (577, 592, 576), (584, 592, 578), (589, 588, 586), (580, 591, 579), (592, 580, 581), (590, 564, 589), (592, 590, 591), (592, 564, 590), (598, 597, 593), (600, 584, 599), (605, 584, 601), (604, 606, 605), (609, 608, 584), (605, 609, 584), (607, 611, 610), (612, 594, 584), (616, 597, 598), (617, 592, 597), (620, 619, 618), (622, 621, 619), (592, 615, 564), (625, 624, 592), (624, 615, 592), (628, 615, 624), (261, 636, 260), (697, 636, 261), (697, 642, 641), (697, 645, 643), (697, 644, 645), (697, 650, 647), (697, 651, 650), (697, 652, 653), (651, 697, 1359), (697, 654, 655), (697, 656, 657), (697, 630, 658), (697, 631, 632), (660, 659, 251), (669, 671, 668), (733, 673, 670), (733, 672, 673), (679, 681, 678), (693, 683, 681), (683, 690, 682), (693, 684, 685), (689, 693, 688), (693, 692, 684), (693, 689, 690), (696, 695, 694), (693, 663, 661), (693, 665, 663), (693, 667, 665), (693, 733, 667), (697, 634, 631), (697, 677, 634), (697, 693, 677), (659, 737, 279), (698, 659, 660), (699, 660, 280), (614, 699, 280), (705, 704, 701), (705, 706, 704), (708, 710, 707), (712, 711, 709), (713, 712, 710), (705, 713, 708), (713, 716, 715), (705, 718, 717), (675, 721, 674), (733, 675, 672), (733, 722, 721), (733, 724, 722), (733, 726, 724), (733, 728, 726), (733, 732, 728), (734, 702, 700), (705, 734, 730), (733, 705, 732), (734, 705, 702), (705, 735, 719), (736, 733, 693), (737, 736, 693), (705, 740, 739), (705, 741, 740), (742, 741, 705), (736, 742, 705), (744, 746, 745), (736, 746, 744), (746, 748, 747), (736, 749, 748), (736, 752, 751), (736, 753, 752), (753, 756, 755), (736, 757, 756), (758, 757, 736), (758, 760, 759), (736, 761, 760), (762, 761, 736), (736, 763, 762), (736, 765, 764), (768, 765, 736), (768, 774, 1362), (768, 769, 1363), (778, 777, 772), (779, 776, 737), (780, 779, 737), (659, 782, 737), (785, 784, 698), (786, 785, 698), (787, 786, 698), (792, 795, 791), (801, 793, 794), (801, 800, 797), (801, 799, 800), (801, 804, 803), (801, 805, 804), (801, 806, 805), (801, 807, 806), (801, 808, 807), (801, 809, 808), (801, 810, 809), (801, 811, 810), (813, 812, 811), (817, 813, 801), (815, 814, 736), (816, 815, 736), (776, 816, 736), (814, 790, 778), (817, 801, 814), (819, 818, 779), (820, 819, 780), (1367, 1366, 776), (1368, 820, 780), (821, 817, 1367), (1368, 821, 820), (822, 823, 821), (823, 824, 821), (827, 826, 821), (829, 828, 821), (830, 829, 821), (832, 836, 821), (833, 832, 821), (834, 833, 821), (839, 838, 817), (840, 839, 836), (842, 841, 817), (844, 843, 817), (845, 844, 835), (846, 848, 780), (850, 849, 737), (851, 850, 737), (852, 851, 737), (853, 852, 737), (854, 853, 737), (855, 854, 737), (847, 855, 737), (781, 856, 847), (858, 857, 780), (860, 859, 1368), (864, 1370, 781), (866, 865, 737), (867, 866, 737), (868, 867, 737), (869, 868, 737), (870, 869, 782), (782, 871, 863), (782, 873, 872), (782, 874, 873), (875, 874, 782), (888, 878, 875), (888, 880, 879), (888, 881, 880), (888, 885, 883), (940, 887, 886), (888, 875, 782), (890, 889, 783), (891, 890, 659), (892, 891, 659), (784, 892, 659), (893, 888, 889), (895, 894, 784), (896, 895, 784), (894, 1372, 784), (1373, 896, 785), (787, 893, 896), (897, 699, 898), (813, 900, 812), (813, 901, 900), (902, 813, 817), (903, 901, 813), (901, 905, 904), (907, 906, 813), (813, 909, 908), (907, 910, 906), (913, 912, 817), (916, 915, 817), (917, 916, 817), (918, 917, 817), (902, 922, 921), (902, 923, 922), (817, 924, 923), (817, 925, 924), (817, 926, 925), (817, 927, 926), (929, 928, 817), (817, 930, 927), (934, 930, 817), (932, 931, 933), (928, 935, 933), (843, 936, 817), (936, 913, 817), (940, 942, 941), (945, 943, 888), (945, 947, 946), (945, 948, 947), (945, 949, 948), (954, 951, 949), (954, 952, 951), (952, 954, 953), (956, 955, 954), (945, 957, 956), (957, 959, 958), (945, 961, 960), (945, 962, 961), (962, 964, 963), (969, 965, 945), (969, 966, 965), (969, 967, 966), (967, 969, 968), (971, 970, 969), (982, 971, 969), (971, 973, 972), (982, 973, 971), (982, 974, 973), (982, 975, 974), (982, 976, 975), (976, 978, 977), (982, 980, 978), (982, 981, 980), (983, 979, 982), (984, 986, 983), (989, 988, 984), (985, 989, 984), (986, 990, 983), (992, 991, 984), (993, 992, 984), (994, 993, 984), (995, 994, 984), (987, 995, 984), (888, 985, 984), (888, 997, 985), (888, 998, 997), (787, 1000, 893), (1001, 787, 897), (1004, 1003, 982), (979, 1004, 982), (1006, 1005, 983), (1007, 1006, 983), (1008, 1007, 983), (999, 1376, 1009), (1000, 1376, 888), (1000, 1010, 1376), (1010, 1012, 1011), (1000, 1013, 1012), (1013, 1015, 1014), (1018, 1016, 1000), (1016, 1018, 1017), (1000, 1020, 1018), (1000, 1022, 1021), (1000, 1025, 1024), (1000, 1028, 1027), (1000, 1029, 1028), (1000, 1031, 1029), (1032, 1000, 787), (1001, 1032, 787), (1067, 1035, 1036), (1068, 1067, 1377), (1067, 1040, 1039), (1067, 1042, 1040), (1067, 1043, 1042), (1067, 1044, 1043), (1049, 1053, 1047), (1067, 1056, 1053), (1056, 1059, 1055), (1059, 1063, 1058), (1061, 1066, 1060), (1066, 1064, 1065), (1068, 1377, 1034), (1067, 1068, 1066), (1000, 1071, 1069), (1072, 1045, 1046), (1000, 1072, 1071), (1075, 1074, 1001), (1067, 1076, 1044), (1067, 1077, 1076), (1079, 1081, 1080), (1079, 1082, 1081), (1067, 1083, 1079), (1067, 1086, 1085), (1067, 1087, 1086), (1090, 1092, 1091), (1094, 1093, 1092), (1094, 1095, 1093), (1073, 1094, 1067), (1074, 1073, 1032), (1094, 1097, 1095), (1094, 1098, 1097), (1098, 1100, 1099), (1094, 1101, 1100), (1094, 1103, 1102), (1094, 1105, 1104), (1094, 1109, 1108), (1094, 1111, 1110), (1094, 1113, 1112), (1094, 1115, 1114), (1094, 1116, 1115), (1094, 1120, 1118), (1094, 1121, 1120), (1119, 1121, 1094), (1119, 1123, 1121), (1119, 1125, 1378), (1073, 1126, 1119), (1073, 1128, 1126), (1129, 1166, 1075), (1131, 1138, 1130), (1137, 1142, 1135), (1140, 1145, 1139), (1137, 1148, 1142), (1146, 1148, 1132), (1148, 1147, 1144), (1148, 1149, 1147), (1153, 1128, 1154), (1128, 1158, 1155), (1158, 1128, 1151), (1160, 1133, 1159), (1146, 1132, 1133), (1167, 1246, 1166), (1129, 1168, 1166), (1168, 1169, 1166), (1171, 1170, 1166), (1172, 1171, 1166), (1173, 1172, 1166), (1174, 1173, 1166), (1175, 1174, 1166), (1176, 1175, 1169), (1178, 1177, 1129), (1179, 1178, 1129), (1181, 1180, 1170), (1183, 1182, 1166), (1186, 1185, 1166), (1189, 1188, 1187), (1190, 1167, 1166), (1191, 1190, 1188), (1150, 1193, 1192), (1148, 1195, 1194), (1196, 1195, 1148), (1195, 1198, 1197), (1148, 1199, 1196), (1148, 1201, 1200), (1148, 1202, 1201), (1148, 1204, 1202), (1148, 1205, 1204), (1206, 1205, 1148), (1206, 1209, 1208), (1206, 1210, 1209), (1146, 1212, 1211), (1146, 1213, 1212), (1146, 1215, 1213), (1146, 1216, 1215), (1217, 1216, 1146), (1163, 1217, 1146), (1163, 1220, 1219), (1163, 1221, 1220), (1163, 1222, 1221), (1163, 1226, 1225), (1163, 1227, 1226), (1163, 1230, 1229), (1163, 1232, 1231), (1228, 1235, 1234), (1163, 1237, 1236), (1163, 1238, 1237), (1164, 1238, 1163), (1240, 1243, 1165), (1243, 1242, 1165), (1246, 1239, 1074), (1239, 1241, 1240), (1239, 1247, 1245), (1381, 1248, 1167), (1252, 1251, 1246), (1253, 1252, 1246), (1254, 1253, 1250), (1382, 1255, 1252), (1258, 1257, 1251), (1259, 1257, 1258), (1261, 1260, 1257), (1264, 1263, 1246), (1265, 1264, 1262), (1267, 1266, 1246), (1383, 1267, 1263), (1269, 1381, 1167), (1164, 1271, 1238), (1164, 1272, 1271), (1164, 1273, 1272), (1164, 1274, 1273), (1275, 1274, 1164), (1274, 1278, 1277), (1164, 1280, 1279), (1276, 1280, 1164), (1164, 1282, 1281), (1164, 1283, 1282), (1164, 1284, 1283), (1286, 1284, 1164), (1287, 1286, 1164), (1296, 1287, 1165), (1286, 1290, 1285), (1296, 1295, 1287), (1292, 1291, 1165), (1293, 1292, 1165), (1294, 1293, 1165), (1296, 1298, 1297), (1165, 1299, 1298), (1165, 1300, 1299), (1302, 1301, 1165), (1300, 1304, 1385), (1305, 1304, 1300), (1307, 1306, 1165), (1308, 1307, 1165), (1309, 1308, 1165), (1310, 1309, 1165), (1242, 1310, 1165), (1312, 1311, 1243), (1315, 1314, 1165), (1306, 1315, 1165), (1317, 1289, 1165), (1318, 1317, 1165), (1314, 1318, 1165), (1239, 1319, 1247), (1320, 1319, 1239), (1321, 1320, 1239), (1325, 1321, 1239), (1319, 1323, 1322), (1328, 1326, 1325), (1328, 1330, 1329), (1328, 1331, 1330), (1328, 1239, 1331), (1239, 1334, 1333), (1239, 1335, 1334), (1239, 1336, 1335), (1239, 1338, 1337), (1239, 1339, 1338), (1332, 1339, 1239), (1342, 1239, 1246), (1344, 1343, 1342), (1346, 1345, 1239), (1348, 1332, 1239), (1349, 1348, 1239), (1350, 1349, 1347), (1353, 1352, 1348), (1354, 1353, 1351), (1332, 1356, 1341), (1355, 1357, 1356), (1388, 1387, 628), (1390, 615, 1389), (1392, 1391, 615), (1391, 1395, 615), (1395, 1399, 615), (1394, 1391, 1392), (1397, 1395, 1396), (1401, 1400, 1395), (1405, 1395, 1404), (1405, 1401, 1395), (1409, 1408, 738), (1410, 1409, 1399), (1411, 1399, 1400), (1413, 1417, 1416), (1415, 1418, 1417), (1420, 1422, 1419), (1423, 1417, 1419), (1427, 1430, 1429), (1431, 1805, 738), (1432, 1431, 738), (1407, 1432, 738), (1433, 897, 1431), (738, 1433, 1407), (1806, 1434, 1408), (1807, 1806, 1408), (1808, 1807, 1409), (1809, 1808, 1410), (1435, 738, 1434), (1399, 1809, 1410), (1411, 1436, 1399), (1429, 1437, 1417), (1810, 1437, 1429), (1440, 1411, 1437), (1444, 1438, 1411), (1447, 1411, 1438), (1460, 1459, 1458), (1461, 1452, 1411), (1466, 1452, 1464), (1470, 1001, 1433), (1435, 1470, 1433), (1471, 1470, 1435), (1452, 1471, 1436), (1480, 1479, 1452), (1482, 1481, 1479), (1483, 1481, 1482), (1484, 1472, 1452), (1485, 1452, 1472), (1501, 1500, 1499), (1502, 1500, 1501), (1507, 1490, 1452), (1508, 1507, 1488), (1509, 1495, 1494), (1510, 1496, 1495), (1470, 1075, 1001), (1511, 1512, 1470), (1513, 1511, 1471), (1489, 1514, 1471), (1515, 1516, 1514), (1519, 1518, 1452), (1527, 1522, 1518), (1528, 1489, 1522), (1535, 1075, 1470), (1537, 1536, 1470), (1538, 1537, 1470), (1512, 1540, 1539), (1511, 1543, 1541), (1544, 1470, 1536), (1511, 1546, 1545), (1555, 1535, 1470), (1556, 1555, 1470), (1558, 1560, 1535), (1514, 1564, 1513), (1565, 1566, 1514), (1563, 1548, 1546), (1569, 1568, 1511), (1570, 1569, 1513), (1571, 1570, 1513), (1563, 1575, 1572), (1568, 1573, 1511), (1563, 1577, 1576), (1578, 1577, 1563), (1578, 1581, 1577), (1583, 1582, 1563), (1588, 1587, 1584), (1584, 1586, 1585), (1591, 1590, 1514), (1592, 1591, 1514), (1595, 1594, 1515), (1514, 1596, 1567), (1514, 1597, 1596), (1590, 1597, 1514), (1591, 1598, 1590), (1595, 1601, 1600), (1489, 1602, 1601), (1489, 1604, 1602), (1489, 1605, 1604), (1489, 1608, 1607), (1489, 1609, 1608), (1489, 1611, 1610), (1489, 1612, 1611), (1489, 1614, 1613), (1489, 1615, 1614), (1615, 1617, 1616), (1489, 1618, 1617), (1489, 1619, 1618), (1489, 1623, 1619), (1489, 1624, 1623), (1620, 1624, 1489), (1533, 1628, 1489), (1630, 1606, 1489), (1633, 1634, 1621), (1636, 1129, 1075), (1561, 1637, 1535), (1638, 1639, 1535), (1639, 1641, 1535), (1641, 1642, 1535), (1642, 1643, 1535), (1645, 1648, 1535), (1648, 1649, 1535), (1649, 1651, 1535), (1653, 1655, 1535), (1656, 1658, 1535), (1660, 1659, 1129), (1664, 1663, 1636), (1661, 1664, 1636), (1636, 1665, 1661), (1667, 1666, 1636), (1669, 1668, 1659), (1662, 1669, 1659), (1636, 1671, 1665), (1667, 1672, 1666), (1673, 1179, 1129), (1674, 1673, 1129), (1678, 1681, 1680), (1636, 1682, 1679), (1636, 1686, 1685), (1636, 1687, 1686), (1688, 1687, 1636), (1677, 1688, 1636), (1687, 1690, 1689), (1688, 1692, 1691), (1677, 1693, 1692), (1694, 1693, 1677), (1677, 1697, 1696), (1677, 1718, 1697), (1698, 1699, 1535), (1699, 1701, 1535), (1701, 1702, 1733), (1702, 1704, 1733), (1710, 1709, 1733), (1711, 1710, 1708), (1717, 1716, 1733), (1677, 1719, 1718), (1677, 1720, 1719), (1677, 1721, 1720), (1721, 1723, 1722), (1734, 1723, 1677), (1734, 1724, 1723), (1734, 1725, 1724), (1734, 1726, 1725), (1734, 1727, 1726), (1734, 1728, 1727), (1728, 1730, 1729), (1734, 1731, 1730), (1733, 1734, 1535), (1735, 1731, 1734), (1735, 1738, 1737), (1734, 1740, 1739), (1734, 1742, 1741), (1734, 1743, 1742), (1734, 1774, 1743), (1748, 1747, 1733), (1751, 1750, 1747), (1752, 1754, 1733), (1756, 1755, 1746), (1754, 1757, 1733), (1759, 1716, 1717), (1763, 1733, 1716), (1764, 1763, 1716), (1769, 1763, 1767), (1771, 1748, 1733), (1772, 1771, 1733), (1773, 1772, 1768), (1734, 1776, 1775), (1734, 1777, 1776), (1778, 1734, 1736), (1777, 1781, 1780), (1734, 1783, 1782), (1734, 1785, 1783), (1778, 1785, 1734), (1778, 1789, 1786), (1787, 1789, 1778), (1789, 1791, 1790), (1787, 1791, 1789), (1791, 1794, 1793), (1796, 1795, 1733), (1797, 1796, 1733), (1798, 1797, 1733), (1799, 1798, 1733), (1803, 1784, 1778), (1804, 1803, 1736)])
me_mesh.update()

# ---- objects
ob_mycurve = bpy.data.objects.new('myCurve', me_mesh)

# ---- transforms, parenting, visibility, modifiers, constraints
ob_mycurve.location = (0.0, 0.0, 0.0)
_m = ob_mycurve.modifiers.new('Auto Smooth', 'NODES')
_m.node_group = ng_auto_smooth
_gi = [s.identifier for s in ng_auto_smooth.interface.items_tree if s.item_type == 'SOCKET' and s.in_out == 'INPUT']
_m[_gi[1]] = 3.142  # Angle

# ---- collection membership
scene.collection.objects.link(ob_mycurve)

# ---- scene / render settings (as saved in the file)
scene.frame_start = 1; scene.frame_end = 250; scene.frame_set(1)
scene.render.engine = 'BLENDER_EEVEE_NEXT'
scene.cycles.sampling_pattern = 'TABULATED_SOBOL'
scene.cycles.use_light_tree = False
scene.view_settings.view_transform = 'Filmic'
bpy.context.view_layer.update()

# ---- added for rendering (the .blend has no active camera and no usable light): camera, sun
cam_auto = bpy.data.cameras.new('AutoCamera')
cam_auto.lens = 50.0
cam_auto.sensor_width = 36.0
cam_auto.clip_end = 1000.0
ob_auto_camera = bpy.data.objects.new('AutoCamera', cam_auto)
scene.collection.objects.link(ob_auto_camera)
ob_auto_camera.location = (19.5756, -10.3235, 6.35592)
ob_auto_camera.rotation_euler = (1.09748, -7.21219e-08, 0.694738)
scene.camera = ob_auto_camera
light_auto_sun = bpy.data.lights.new('AutoSun', 'SUN')
light_auto_sun.energy = 3.0
light_auto_sun.angle = 0.0523599
ob_auto_sun = bpy.data.objects.new('AutoSun', light_auto_sun)
scene.collection.objects.link(ob_auto_sun)
ob_auto_sun.rotation_euler = (0.872665, 0.174533, 0.523599)
bpy.context.view_layer.update()
